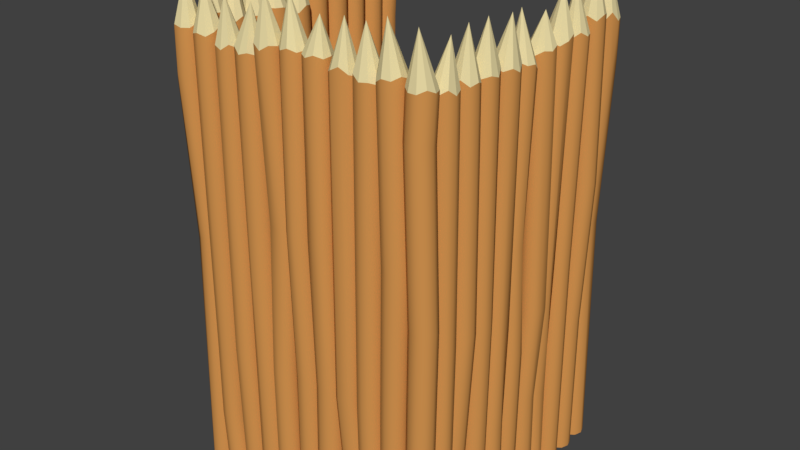 # Source: palisade_tower.blend  (saved by Blender 2.78.0; exported with 4.5.12 LTS)
import bpy
from mathutils import Matrix  # noqa: F401  (used for matrix-valued properties, if any)

bpy.ops.wm.read_factory_settings(use_empty=True)
scene = bpy.context.scene
scene.name = 'Scene'

# ---- collections
col_collection_1 = bpy.data.collections.new('Collection 1'); scene.collection.children.link(col_collection_1)

# ---- materials (node trees are filled in below, after node groups)
mat_woodlog = bpy.data.materials.new('WoodLog')
mat_woodlog.alpha_threshold = 0.0
mat_woodlog.use_transparent_shadow = False
mat_woodlog.diffuse_color = (0.6615, 0.3003, 0.08136, 1.0)
mat_woodlog.roughness = 0.5
mat_woodlog.specular_intensity = 0.0
mat_woodlog.line_color = (0.0, 0.0, 0.0, 1.0)
mat_cutwoodlog = bpy.data.materials.new('CutWoodLog')
mat_cutwoodlog.alpha_threshold = 0.0
mat_cutwoodlog.use_transparent_shadow = False
mat_cutwoodlog.diffuse_color = (0.8, 0.6888, 0.3689, 1.0)
mat_cutwoodlog.roughness = 0.5
mat_cutwoodlog.specular_intensity = 0.0
mat_cutwoodlog.line_color = (0.0, 0.0, 0.0, 1.0)

# ---- material node trees

# ---- world
world_world = bpy.data.worlds.new('World'); scene.world = world_world
world_world.color = (0.05088, 0.05088, 0.05088)
world_world.use_sun_shadow = False
world_world.sun_shadow_jitter_overblur = 0.0
world_world.cycles.sampling_method = 'MANUAL'

# ---- meshes
me_cube_001 = bpy.data.meshes.new('Cube.001')
me_cube_001.from_pydata([(-0.744, -0.8, 2.05), (-0.744, -0.8, 2.15), (-0.744, 0.8, 2.05), (-0.744, 0.8, 2.15), (0.744, -0.8, 2.05), (0.744, -0.8, 2.15), (0.744, 0.8, 2.05), (0.744, 0.8, 2.15), (0.195, -0.896, 3.434), (0.08326, -0.8492, -0.04316), (0.09182, -0.8538, 3.206), (0.1276, -0.8064, -0.04316), (0.1318, -0.8151, 3.188), (0.1886, -0.7978, -0.04316), (0.1869, -0.8074, 3.206), (0.243, -0.8268, -0.04316), (0.236, -0.8335, 3.206), (0.27, -0.8821, -0.04316), (0.2604, -0.8835, 3.206), (0.2593, -0.9428, -0.04316), (0.2507, -0.9383, 3.199), (0.215, -0.9856, -0.04316), (0.2107, -0.9769, 3.221), (0.154, -0.9942, -0.04316), (0.1557, -0.9846, 3.199), (0.09957, -0.9653, -0.04316), (0.1065, -0.9585, 3.206), (0.07256, -0.9099, -0.04316), (0.08216, -0.9085, 3.173), (0.5237, -0.8941, 3.46), (0.54, -0.8041, -0.04316), (0.54, -0.8041, 3.182), (0.5929, -0.8213, -0.04316), (0.5948, -0.8213, 3.152), (0.6256, -0.8663, -0.04316), (0.6274, -0.8663, 3.154), (0.6256, -0.922, -0.04316), (0.6286, -0.922, 3.134), (0.5929, -0.967, -0.04316), (0.5948, -0.967, 3.152), (0.54, -0.9841, -0.04316), (0.542, -0.9841, 3.148), (0.4871, -0.967, -0.04316), (0.4872, -0.967, 3.179), (0.4544, -0.922, -0.04316), (0.4566, -0.922, 3.142), (0.4544, -0.8663, -0.04316), (0.4556, -0.8663, 3.16), (0.4871, -0.8213, -0.04316), (0.4892, -0.8213, 3.144), (0.1095, -0.8851, 2.066), (0.1495, -0.8464, 2.049), (0.2046, -0.8387, 2.066), (0.2537, -0.8648, 2.066), (0.2781, -0.9148, 2.066), (0.2685, -0.9696, 2.059), (0.2285, -1.008, 2.079), (0.1734, -1.004, 2.059), (0.1243, -0.9898, 2.066), (0.09988, -0.9398, 2.035), (0.1383, -0.8097, 1.003), (0.1934, -0.802, 1.011), (0.2425, -0.8281, 1.011), (0.2669, -0.8781, 1.011), (0.2573, -0.9329, 1.008), (0.2173, -0.9715, 1.018), (0.1622, -0.9793, 1.008), (0.1131, -0.9531, 1.011), (0.08868, -0.9031, 0.9957), (0.09834, -0.8484, 1.011), (0.5209, -0.8041, 1.015), (0.5738, -0.8213, 0.9977), (0.6065, -0.8663, 0.9977), (0.6065, -0.922, 0.9878), (0.5738, -0.967, 0.9977), (0.5209, -0.9841, 0.9977), (0.468, -0.967, 1.015), (0.4353, -0.922, 0.9977), (0.4353, -0.8663, 1.007), (0.468, -0.8213, 0.9977), (0.9181, -0.3572, 3.437), (0.8864, -0.443, -0.04316), (0.8864, -0.443, 3.145), (0.8373, -0.4169, -0.04316), (0.8354, -0.4165, 3.113), (0.8129, -0.3669, -0.04316), (0.8111, -0.3666, 3.115), (0.8225, -0.3121, -0.04316), (0.8196, -0.3116, 3.095), (0.8626, -0.2735, -0.04316), (0.8607, -0.2731, 3.113), (0.9176, -0.2657, -0.04316), (0.9157, -0.2654, 3.109), (0.9668, -0.2918, -0.04316), (0.9666, -0.2918, 3.141), (0.9911, -0.3418, -0.04316), (0.989, -0.3414, 3.102), (0.9815, -0.3966, -0.04316), (0.9803, -0.3964, 3.121), (0.9415, -0.4352, -0.04316), (0.9394, -0.4349, 3.105), (0.9052, -0.4463, 1.544), (0.8561, -0.4202, 1.518), (0.8317, -0.3702, 1.518), (0.8414, -0.3154, 1.503), (0.8814, -0.2768, 1.518), (0.9365, -0.269, 1.518), (0.9856, -0.2952, 1.544), (1.01, -0.3451, 1.518), (1.0, -0.3999, 1.532), (0.9603, -0.4386, 1.518), (0.8759, 0.01932, 3.393), (0.9264, -0.06578, -0.04316), (0.9264, -0.06578, 3.103), (0.8707, -0.06675, -0.04316), (0.8707, -0.06675, 3.08), (0.8252, -0.03485, -0.04316), (0.8252, -0.03485, 3.08), (0.8071, 0.01775, -0.04316), (0.8071, 0.01775, 3.091), (0.8233, 0.07094, -0.04316), (0.8233, 0.07094, 3.048), (0.8678, 0.1044, -0.04316), (0.8678, 0.1044, 3.042), (0.9234, 0.1054, -0.04316), (0.9234, 0.1054, 3.099), (0.9689, 0.07348, -0.04316), (0.9689, 0.07348, 3.036), (0.987, 0.02089, -0.04316), (0.987, 0.02089, 3.08), (0.9708, -0.0323, -0.04316), (0.9708, -0.0323, 3.08), (0.9471, -0.08869, 1.148), (0.8914, -0.08966, 1.136), (0.8459, -0.05776, 1.136), (0.8278, -0.005163, 1.142), (0.844, 0.04803, 1.119), (0.8885, 0.0815, 1.115), (0.9441, 0.08247, 1.146), (0.9896, 0.05057, 1.112), (1.008, -0.002022, 1.136), (0.9915, -0.05521, 1.136), (0.9157, -0.07657, 1.916), (0.8601, -0.07754, 1.895), (0.8146, -0.04564, 1.895), (0.7965, 0.006957, 1.905), (0.8127, 0.06015, 1.867), (0.8571, 0.09362, 1.861), (0.9128, 0.07841, 1.913), (0.9583, 0.03706, 1.856), (0.9764, 0.0101, 1.895), (0.9602, -0.04309, 1.895), (-0.03371, -0.895, 3.522), (-0.07734, -0.8384, -0.04316), (-0.07734, -0.8384, 3.206), (-0.03069, -0.8081, -0.04316), (-0.03069, -0.8081, 3.188), (0.02485, -0.811, -0.04316), (0.02485, -0.811, 3.206), (0.06808, -0.846, -0.04316), (0.06808, -0.846, 3.206), (0.08248, -0.8997, -0.04316), (0.08248, -0.8997, 3.206), (0.06254, -0.9516, -0.04316), (0.06254, -0.9516, 3.199), (0.01589, -0.9819, -0.04316), (0.01589, -0.9819, 3.221), (-0.03965, -0.979, -0.04316), (-0.03965, -0.979, 3.199), (-0.08288, -0.944, -0.04316), (-0.08288, -0.944, 3.206), (-0.09728, -0.8903, -0.04316), (-0.09728, -0.8903, 3.173), (-0.06181, -0.8757, 2.066), (-0.01791, -0.8472, 2.05), (0.03437, -0.85, 2.066), (0.07506, -0.8829, 2.066), (0.08861, -0.9335, 2.066), (0.06985, -0.9708, 2.059), (0.02594, -1.011, 2.078), (-0.02634, -1.008, 2.059), (-0.06702, -0.9752, 2.066), (-0.08057, -0.9246, 2.036), (-0.02327, -0.804, 1.003), (0.03228, -0.8069, 1.011), (0.07551, -0.8419, 1.011), (0.0899, -0.8957, 1.011), (0.06997, -0.9476, 1.008), (0.02332, -0.9779, 1.018), (-0.03223, -0.975, 1.008), (-0.07545, -0.94, 1.011), (-0.08985, -0.8862, 0.9957), (-0.06992, -0.8343, 1.011), (0.3746, -0.8976, 3.46), (0.334, -0.8216, -0.04316), (0.3289, -0.8075, 3.182), (0.3803, -0.82, -0.04316), (0.3862, -0.8049, 3.152), (0.4187, -0.8459, -0.04316), (0.4323, -0.836, 3.154), (0.4345, -0.8894, -0.04316), (0.4524, -0.8879, 3.134), (0.4218, -0.9339, -0.04316), (0.436, -0.9417, 3.152), (0.3853, -0.9625, -0.04316), (0.3923, -0.9759, 3.197), (0.339, -0.9641, -0.04316), (0.3349, -0.9785, 3.167), (0.3006, -0.9382, -0.04316), (0.2908, -0.9467, 3.142), (0.2847, -0.8946, -0.04316), (0.2708, -0.8948, 3.16), (0.2975, -0.8501, -0.04316), (0.287, -0.841, 3.144), (0.3135, -0.8212, 1.014), (0.3643, -0.8194, 0.998), (0.4065, -0.8479, 0.998), (0.4239, -0.8957, 0.9889), (0.4099, -0.9446, 0.998), (0.3698, -0.956, 0.998), (0.319, -0.9777, 1.014), (0.2768, -0.9493, 0.998), (0.2594, -0.9014, 1.006), (0.2734, -0.8525, 0.998), (0.3918, -0.7716, 0.3749), (0.4379, -0.8027, 0.3749), (0.457, -0.8549, 0.3709), (0.4416, -0.9084, 0.3749), (0.3978, -0.9427, 0.3749), (0.3422, -0.9446, 0.3818), (0.2961, -0.9135, 0.3749), (0.2771, -0.8612, 0.3785), (0.2924, -0.8078, 0.3749), (0.3362, -0.7735, 0.3818), (0.9076, -0.5192, 3.437), (0.9282, -0.6094, -0.04316), (0.9282, -0.6094, 3.145), (0.8726, -0.6113, -0.04316), (0.8708, -0.6119, 3.113), (0.8265, -0.5802, -0.04316), (0.8248, -0.5808, 3.115), (0.8075, -0.5279, -0.04316), (0.8047, -0.5289, 3.095), (0.8228, -0.4745, -0.04316), (0.821, -0.4751, 3.113), (0.8667, -0.4402, -0.04316), (0.8648, -0.4409, 3.16), (0.9223, -0.4383, -0.04316), (0.9221, -0.4383, 3.129), (0.9684, -0.4694, -0.04316), (0.9663, -0.4701, 3.102), (0.9874, -0.5216, -0.04316), (0.9863, -0.522, 3.121), (0.9721, -0.5751, -0.04316), (0.9701, -0.5758, 3.105), (0.9462, -0.6028, 1.544), (0.8906, -0.6048, 1.518), (0.8445, -0.5736, 1.518), (0.8255, -0.5214, 1.503), (0.8408, -0.4679, 1.518), (0.8846, -0.4337, 1.518), (0.9402, -0.4317, 1.544), (0.9863, -0.4628, 1.518), (1.005, -0.5151, 1.532), (0.99, -0.5686, 1.518), (0.8653, -0.6452, 0.5839), (0.8191, -0.6141, 0.5839), (0.8001, -0.5619, 0.5779), (0.8155, -0.5084, 0.5839), (0.8593, -0.4742, 0.5839), (0.9149, -0.4722, 0.5943), (0.961, -0.5033, 0.5839), (0.98, -0.5556, 0.5893), (0.9647, -0.6091, 0.5839), (0.9208, -0.6433, 0.5943), (0.6932, -0.9229, 3.522), (0.6218, -0.9262, -0.04316), (0.6218, -0.9262, 3.206), (0.6237, -0.8706, -0.04316), (0.6237, -0.8706, 3.188), (0.658, -0.8268, -0.04316), (0.658, -0.8268, 3.206), (0.7114, -0.8114, -0.04316), (0.7114, -0.8114, 3.206), (0.7637, -0.8304, -0.04316), (0.7637, -0.8304, 3.206), (0.7948, -0.8766, -0.04316), (0.7948, -0.8766, 3.199), (0.7929, -0.9321, -0.04316), (0.7929, -0.9321, 3.221), (0.7586, -0.976, -0.04316), (0.7586, -0.976, 3.199), (0.7051, -0.9913, -0.04316), (0.7051, -0.9913, 3.206), (0.6529, -0.9723, -0.04316), (0.6529, -0.9723, 3.173), (0.6563, -0.9364, 2.066), (0.6582, -0.8685, 2.049), (0.6924, -0.837, 2.066), (0.7459, -0.8216, 2.066), (0.7982, -0.8407, 2.066), (0.8293, -0.8868, 2.059), (0.8273, -0.9424, 2.079), (0.7931, -0.9862, 2.059), (0.7396, -1.002, 2.066), (0.6247, -0.8622, 1.003), (0.6589, -0.8183, 1.011), (0.7124, -0.803, 1.011), (0.7646, -0.822, 1.011), (0.7957, -0.8682, 1.008), (0.7938, -0.9237, 1.018), (0.7596, -0.9676, 1.008), (0.7061, -0.9829, 1.011), (0.6538, -0.9639, 0.9957), (0.6227, -0.9178, 1.011), (0.9142, -0.679, 3.409), (0.9763, -0.7745, -0.04316), (0.9763, -0.7745, 3.145), (0.9307, -0.8064, -0.04316), (0.9295, -0.8079, 3.113), (0.8751, -0.8054, -0.04316), (0.874, -0.8069, 3.115), (0.8307, -0.772, -0.04316), (0.8288, -0.7744, 3.095), (0.8144, -0.7188, -0.04316), (0.8132, -0.7203, 3.113), (0.8325, -0.6662, -0.04316), (0.8313, -0.6678, 3.109), (0.8781, -0.6343, -0.04316), (0.878, -0.6344, 3.141), (0.9337, -0.6353, -0.04316), (0.9324, -0.637, 3.102), (0.9781, -0.6687, -0.04316), (0.9774, -0.6697, 3.121), (0.9944, -0.7219, -0.04316), (0.9931, -0.7236, 3.105), (0.9878, -0.7592, 1.544), (0.9422, -0.7911, 1.518), (0.8866, -0.7902, 1.518), (0.8422, -0.7567, 1.503), (0.8259, -0.7035, 1.518), (0.844, -0.6509, 1.518), (0.8896, -0.619, 1.544), (0.9452, -0.62, 1.518), (0.9896, -0.6649, 1.532), (1.006, -0.7229, 1.518), (0.9474, -0.1747, 3.422), (1.0, -0.2229, -0.04316), (1.0, -0.2229, 3.121), (0.9595, -0.2608, -0.04316), (0.9595, -0.2608, 3.104), (0.9043, -0.2676, -0.04316), (0.9043, -0.2676, 3.121), (0.8556, -0.2406, -0.04316), (0.8556, -0.2406, 3.121), (0.8321, -0.1902, -0.04316), (0.8321, -0.1902, 3.121), (0.8427, -0.1356, -0.04316), (0.8427, -0.1356, 3.114), (0.8834, -0.09766, -0.04316), (0.8834, -0.09766, 3.135), (0.9386, -0.09089, -0.04316), (0.9386, -0.09089, 3.114), (0.9873, -0.1179, -0.04316), (0.9873, -0.1179, 3.121), (1.011, -0.1683, -0.04316), (1.011, -0.1683, 3.089), (0.983, -0.1913, 1.363), (0.9423, -0.2292, 1.352), (0.8871, -0.236, 1.363), (0.8385, -0.209, 1.363), (0.8149, -0.1586, 1.363), (0.8256, -0.104, 1.358), (0.8662, -0.06606, 1.372), (0.9214, -0.05928, 1.358), (0.9701, -0.08625, 1.363), (0.9778, -0.1367, 1.342), (0.9529, -0.2661, 0.6543), (0.8977, -0.2729, 0.6599), (0.849, -0.2459, 0.6599), (0.8255, -0.1955, 0.6599), (0.8361, -0.1409, 0.6575), (0.8768, -0.1029, 0.6643), (0.932, -0.09616, 0.6575), (0.9807, -0.1231, 0.6599), (1.004, -0.1735, 0.6494), (0.9935, -0.2281, 0.6599), (0.6529, -0.6384, 1.934), (0.6226, -0.611, 1.887), (0.6255, -0.611, 1.831), (0.6497, -0.646, 1.788), (0.7032, -0.6997, 1.774), (0.7661, -0.7516, 1.794), (0.7963, -0.7819, 1.84), (0.7935, -0.779, 1.896), (0.7585, -0.744, 1.939), (0.7048, -0.6903, 1.953), (-0.09073, -0.7058, 0.4528), (0.4879, -0.6048, -0.04316), (0.4879, -0.6048, 2.067), (0.4576, -0.5581, -0.04316), (0.4576, -0.5581, 2.067), (0.4605, -0.5026, -0.04316), (0.4605, -0.5026, 2.067), (0.4848, -0.4593, -0.04316), (0.4955, -0.4593, 2.067), (0.5382, -0.445, -0.04316), (0.5493, -0.445, 2.067), (0.6012, -0.4649, -0.04316), (0.6012, -0.4649, 2.067), (0.6185, -0.5115, -0.04316), (0.6315, -0.5115, 2.067), (0.6286, -0.5671, -0.04316), (0.6286, -0.5671, 2.067), (0.5936, -0.6103, -0.04316), (0.5936, -0.6103, 2.067), (0.5398, -0.6247, -0.04316), (0.5398, -0.6247, 2.067), (0.6862, -0.9821, 2.074), (0.6943, 0.0967, 1.764), (-0.8838, -0.9104, 3.492), (-0.8151, -0.8946, -0.04316), (-0.8151, -0.8946, 3.188), (-0.8323, -0.9475, -0.04316), (-0.8323, -0.9475, 3.163), (-0.8773, -0.9802, -0.04316), (-0.8773, -0.9802, 3.163), (-0.9329, -0.9802, -0.04316), (-0.9329, -0.9802, 3.175), (-0.9779, -0.9475, -0.04316), (-0.9779, -0.9475, 3.13), (-0.9951, -0.8946, -0.04316), (-0.9951, -0.8946, 3.123), (-0.9779, -0.8417, -0.04316), (-0.9779, -0.8417, 3.184), (-0.9329, -0.809, -0.04316), (-0.9329, -0.809, 3.117), (-0.8773, -0.809, -0.04316), (-0.8773, -0.809, 3.163), (-0.8323, -0.8417, -0.04316), (-0.8323, -0.8417, 3.163), (-0.907, -0.1896, 3.337), (-0.8602, -0.07788, -0.04316), (-0.8647, -0.08644, 3.121), (-0.8174, -0.1222, -0.04316), (-0.8261, -0.1265, 3.104), (-0.8088, -0.1832, -0.04316), (-0.8183, -0.1815, 3.121), (-0.8377, -0.2376, -0.04316), (-0.8444, -0.2306, 3.121), (-0.8931, -0.2646, -0.04316), (-0.8944, -0.255, 3.121), (-0.9538, -0.2539, -0.04316), (-0.9492, -0.2454, 3.114), (-0.9966, -0.2096, -0.04316), (-0.9879, -0.2054, 3.135), (-1.005, -0.1486, -0.04316), (-0.9956, -0.1503, 3.114), (-0.9762, -0.09419, -0.04316), (-0.9695, -0.1012, 3.121), (-0.9208, -0.06718, -0.04316), (-0.9195, -0.07678, 3.089), (-0.9051, -0.5183, 3.437), (-0.8151, -0.5346, -0.04316), (-0.8151, -0.5346, 3.145), (-0.8323, -0.5875, -0.04316), (-0.8323, -0.5894, 3.113), (-0.8773, -0.6202, -0.04316), (-0.8773, -0.6221, 3.115), (-0.9329, -0.6202, -0.04316), (-0.9329, -0.6232, 3.095), (-0.9779, -0.5875, -0.04316), (-0.9779, -0.5894, 3.113), (-0.9951, -0.5346, -0.04316), (-0.9951, -0.5366, 3.109), (-0.9779, -0.4817, -0.04316), (-0.9779, -0.4818, 3.141), (-0.9329, -0.449, -0.04316), (-0.9329, -0.4512, 3.102), (-0.8773, -0.449, -0.04316), (-0.8773, -0.4502, 3.121), (-0.8323, -0.4817, -0.04316), (-0.8323, -0.4839, 3.105), (-0.896, -0.1042, 1.363), (-0.8574, -0.1442, 1.352), (-0.8496, -0.1993, 1.363), (-0.8757, -0.2484, 1.363), (-0.9257, -0.2727, 1.363), (-0.9805, -0.2631, 1.358), (-1.019, -0.2231, 1.372), (-1.015, -0.168, 1.358), (-1.001, -0.1189, 1.363), (-0.9508, -0.0945, 1.342), (-0.8207, -0.133, 0.6543), (-0.8129, -0.1881, 0.6599), (-0.8391, -0.2372, 0.6599), (-0.889, -0.2615, 0.6599), (-0.9438, -0.2519, 0.6575), (-0.9825, -0.2119, 0.6643), (-0.9902, -0.1568, 0.6575), (-0.9641, -0.1077, 0.6599), (-0.9141, -0.0833, 0.6494), (-0.8593, -0.09296, 0.6599), (-0.8066, -0.8797, 1.739), (-0.82, -0.9209, 1.724), (-0.855, -0.9464, 1.724), (-0.8984, -0.9532, 1.731), (-0.9505, -0.9264, 1.704), (-0.9468, -0.8797, 1.7), (-0.9334, -0.8385, 1.736), (-0.8984, -0.813, 1.696), (-0.855, -0.813, 1.724), (-0.82, -0.8385, 1.724), (-0.8084, -0.9082, 2.895), (-0.8255, -0.9611, 2.864), (-0.8705, -0.9938, 2.864), (-0.9262, -0.9938, 2.88), (-0.9712, -0.9611, 2.822), (-0.975, -0.9082, 2.813), (-0.9712, -0.8668, 2.891), (-0.9262, -0.8226, 2.806), (-0.8705, -0.8226, 2.864), (-0.8255, -0.8553, 2.864), (-0.8151, -0.5155, 1.544), (-0.8323, -0.5684, 1.518), (-0.8773, -0.6011, 1.518), (-0.9329, -0.6011, 1.503), (-0.9779, -0.5684, 1.518), (-0.9951, -0.5155, 1.518), (-0.9779, -0.4626, 1.544), (-0.9329, -0.4299, 1.518), (-0.8773, -0.4299, 1.532), (-0.8323, -0.4626, 1.518), (-0.5456, -0.9127, 3.417), (-0.6314, -0.881, -0.04316), (-0.6314, -0.881, 3.139), (-0.6053, -0.8319, -0.04316), (-0.6049, -0.83, 3.108), (-0.5553, -0.8075, -0.04316), (-0.5549, -0.8057, 3.111), (-0.5005, -0.8172, -0.04316), (-0.5, -0.8142, 3.091), (-0.4619, -0.8572, -0.04316), (-0.4615, -0.8553, 3.108), (-0.4541, -0.9123, -0.04316), (-0.4538, -0.9103, 3.105), (-0.4802, -0.9614, -0.04316), (-0.4802, -0.9613, 3.135), (-0.5302, -0.9858, -0.04316), (-0.5298, -0.9836, 3.098), (-0.585, -0.9761, -0.04316), (-0.5848, -0.975, 3.116), (-0.6236, -0.9361, -0.04316), (-0.6233, -0.934, 3.101), (-0.6347, -0.8998, 1.015), (-0.6086, -0.8507, 0.9977), (-0.5586, -0.8263, 0.9977), (-0.5038, -0.836, 0.9878), (-0.4652, -0.876, 0.9977), (-0.4574, -0.9311, 0.9977), (-0.4835, -0.9802, 1.015), (-0.5335, -1.005, 0.9977), (-0.5883, -0.9949, 1.007), (-0.627, -0.9549, 0.9977), (-0.9086, -0.3692, 3.437), (-0.8326, -0.3286, -0.04316), (-0.8184, -0.3235, 3.145), (-0.8309, -0.3749, -0.04316), (-0.8158, -0.3809, 3.113), (-0.8568, -0.4133, -0.04316), (-0.8469, -0.4269, 3.115), (-0.9004, -0.4292, -0.04316), (-0.8988, -0.447, 3.095), (-0.9449, -0.4164, -0.04316), (-0.9527, -0.4307, 3.113), (-0.9734, -0.3799, -0.04316), (-0.9869, -0.3869, 3.16), (-0.975, -0.3336, -0.04316), (-0.9895, -0.3296, 3.129), (-0.9491, -0.2952, -0.04316), (-0.9576, -0.2854, 3.102), (-0.9056, -0.2793, -0.04316), (-0.9057, -0.2654, 3.121), (-0.8611, -0.2921, -0.04316), (-0.8519, -0.2816, 3.105), (-0.8322, -0.3081, 1.542), (-0.8304, -0.359, 1.519), (-0.8588, -0.4012, 1.519), (-0.9067, -0.4186, 1.505), (-0.9556, -0.4045, 1.519), (-0.9669, -0.3644, 1.519), (-0.9887, -0.3136, 1.542), (-0.9602, -0.2714, 1.519), (-0.9124, -0.254, 1.531), (-0.8635, -0.268, 1.519), (-0.7825, -0.3864, 0.5839), (-0.8136, -0.4326, 0.5839), (-0.8659, -0.4516, 0.5779), (-0.9194, -0.4362, 0.5839), (-0.9536, -0.3924, 0.5839), (-0.9555, -0.3368, 0.5943), (-0.9244, -0.2907, 0.5839), (-0.8722, -0.2717, 0.5893), (-0.8187, -0.287, 0.5839), (-0.7845, -0.3309, 0.5943), (-0.7302, -0.9022, 3.46), (-0.8203, -0.9229, -0.04316), (-0.8203, -0.9228, 3.182), (-0.8222, -0.8673, -0.04316), (-0.8229, -0.8655, 3.152), (-0.7911, -0.8212, -0.04316), (-0.7918, -0.8194, 3.154), (-0.7389, -0.8021, -0.04316), (-0.7399, -0.7993, 3.134), (-0.6854, -0.8175, -0.04316), (-0.6861, -0.8157, 3.152), (-0.6512, -0.8613, -0.04316), (-0.6519, -0.8594, 3.197), (-0.6492, -0.9169, -0.04316), (-0.6493, -0.9168, 3.167), (-0.6803, -0.963, -0.04316), (-0.6811, -0.9609, 3.142), (-0.7326, -0.982, -0.04316), (-0.733, -0.9809, 3.16), (-0.7861, -0.9667, -0.04316), (-0.7868, -0.9647, 3.144), (-0.8138, -0.9408, 1.015), (-0.8157, -0.8852, 0.9977), (-0.7846, -0.8391, 0.9977), (-0.7323, -0.8201, 0.9878), (-0.6789, -0.8354, 0.9977), (-0.6446, -0.8793, 0.9977), (-0.6427, -0.9349, 1.015), (-0.6738, -0.981, 0.9977), (-0.7261, -1.0, 1.007), (-0.7795, -0.9847, 0.9977), (-0.8562, -0.8599, 0.3749), (-0.8251, -0.8138, 0.3749), (-0.7728, -0.7947, 0.3709), (-0.7194, -0.8101, 0.3749), (-0.6851, -0.8539, 0.3749), (-0.6832, -0.9095, 0.3818), (-0.7143, -0.9556, 0.3749), (-0.7665, -0.9746, 0.3785), (-0.82, -0.9593, 0.3749), (-0.8543, -0.9155, 0.3818), (-0.9339, -0.6878, 3.522), (-0.9371, -0.6164, -0.04316), (-0.9371, -0.6164, 3.206), (-0.8815, -0.6183, -0.04316), (-0.8815, -0.6183, 3.188), (-0.8377, -0.6526, -0.04316), (-0.8377, -0.6526, 3.206), (-0.8224, -0.706, -0.04316), (-0.8224, -0.706, 3.206), (-0.8414, -0.7583, -0.04316), (-0.8414, -0.7583, 3.206), (-0.8875, -0.7894, -0.04316), (-0.8875, -0.7894, 3.199), (-0.9431, -0.7875, -0.04316), (-0.9431, -0.7875, 3.221), (-0.9869, -0.7532, -0.04316), (-0.9869, -0.7532, 3.199), (-1.002, -0.6998, -0.04316), (-1.002, -0.6998, 3.206), (-0.9832, -0.6475, -0.04316), (-0.9832, -0.6475, 3.173), (-0.9473, -0.6509, 2.066), (-0.8795, -0.6528, 2.049), (-0.8479, -0.6871, 2.066), (-0.8326, -0.7405, 2.066), (-0.8516, -0.7928, 2.066), (-0.8977, -0.8239, 2.059), (-0.9533, -0.822, 2.079), (-0.9971, -0.7877, 2.059), (-1.012, -0.7342, 2.066), (-0.8731, -0.6193, 1.003), (-0.8293, -0.6535, 1.011), (-0.814, -0.707, 1.011), (-0.833, -0.7593, 1.011), (-0.8791, -0.7904, 1.008), (-0.9347, -0.7884, 1.018), (-0.9785, -0.7542, 1.008), (-0.9939, -0.7007, 1.011), (-0.9748, -0.6484, 0.9957), (-0.9287, -0.6173, 1.011), (-0.3284, -0.9088, 3.409), (-0.4239, -0.9709, -0.04316), (-0.4239, -0.9709, 3.145), (-0.4558, -0.9253, -0.04316), (-0.4573, -0.9242, 3.113), (-0.4548, -0.8697, -0.04316), (-0.4563, -0.8686, 3.115), (-0.4213, -0.8253, -0.04316), (-0.4237, -0.8235, 3.095), (-0.3682, -0.809, -0.04316), (-0.3697, -0.8079, 3.113), (-0.3156, -0.8271, -0.04316), (-0.3172, -0.8259, 3.109), (-0.2837, -0.8727, -0.04316), (-0.2838, -0.8726, 3.141), (-0.2846, -0.9283, -0.04316), (-0.2864, -0.927, 3.102), (-0.3181, -0.9727, -0.04316), (-0.319, -0.972, 3.121), (-0.3713, -0.989, -0.04316), (-0.373, -0.9877, 3.105), (-0.4086, -0.9824, 1.544), (-0.4405, -0.9368, 1.518), (-0.4395, -0.8812, 1.518), (-0.4061, -0.8368, 1.503), (-0.3529, -0.8205, 1.518), (-0.3003, -0.8386, 1.518), (-0.2684, -0.8842, 1.544), (-0.2694, -0.9398, 1.518), (-0.3143, -0.9842, 1.532), (-0.3723, -1.0, 1.518), (-0.1856, -0.942, 3.522), (-0.2338, -0.9948, -0.04316), (-0.2338, -0.9948, 3.206), (-0.2718, -0.9541, -0.04316), (-0.2718, -0.9541, 3.188), (-0.2785, -0.8989, -0.04316), (-0.2785, -0.8989, 3.206), (-0.2516, -0.8502, -0.04316), (-0.2516, -0.8502, 3.206), (-0.2012, -0.8267, -0.04316), (-0.2012, -0.8267, 3.206), (-0.1466, -0.8373, -0.04316), (-0.1466, -0.8373, 3.199), (-0.1086, -0.878, -0.04316), (-0.1086, -0.878, 3.221), (-0.1018, -0.9332, -0.04316), (-0.1018, -0.9332, 3.199), (-0.1288, -0.9819, -0.04316), (-0.1288, -0.9819, 3.206), (-0.1792, -1.005, -0.04316), (-0.1792, -1.005, 3.173), (-0.2022, -0.9776, 2.066), (-0.2401, -0.9369, 2.049), (-0.2469, -0.8817, 2.066), (-0.22, -0.8331, 2.066), (-0.1695, -0.8096, 2.066), (-0.1149, -0.8202, 2.059), (-0.07701, -0.8609, 2.079), (-0.07023, -0.9161, 2.059), (-0.0972, -0.9647, 2.066), (-0.1476, -0.9724, 2.035), (-0.277, -0.9475, 1.003), (-0.2838, -0.8923, 1.011), (-0.2568, -0.8436, 1.011), (-0.2064, -0.8201, 1.011), (-0.1518, -0.8307, 1.008), (-0.1139, -0.8714, 1.018), (-0.1071, -0.9266, 1.008), (-0.1341, -0.9753, 1.011), (-0.1845, -0.9988, 0.9957), (-0.2391, -0.9882, 1.011), (-0.6493, -0.6475, 1.934), (-0.619, -0.6172, 1.887), (-0.6205, -0.6186, 1.831), (-0.6569, -0.6443, 1.788), (-0.7107, -0.6978, 1.774), (-0.7626, -0.7608, 1.794), (-0.79, -0.7881, 1.896), (-0.755, -0.7531, 1.939), (-0.7012, -0.6994, 1.953), (-0.706, 0.1083, 1.764), (-0.6157, -0.4825, -0.04316), (-0.6157, -0.4825, 2.067), (-0.5691, -0.4522, -0.04316), (-0.5691, -0.4522, 2.067), (-0.5135, -0.4551, -0.04316), (-0.5135, -0.4551, 2.067), (-0.4703, -0.4794, -0.04316), (-0.4703, -0.4901, 2.067), (-0.4559, -0.5328, -0.04316), (-0.4559, -0.5439, 2.067), (-0.4758, -0.5958, -0.04316), (-0.4758, -0.5958, 2.067), (-0.5225, -0.6131, -0.04316), (-0.5225, -0.6261, 2.067), (-0.578, -0.6232, -0.04316), (-0.578, -0.6232, 2.067), (-0.6213, -0.5882, -0.04316), (-0.6213, -0.5882, 2.067), (-0.6357, -0.5345, -0.04316), (-0.6357, -0.5345, 2.067), (-0.9931, -0.6808, 2.074), (-0.7929, -0.7909, 1.84), (0.09863, -0.7149, 0.4528), (-0.9212, 0.9135, 3.492), (-0.9055, 0.8448, -0.04316), (-0.9055, 0.8448, 3.188), (-0.9584, 0.862, -0.04316), (-0.9584, 0.862, 3.163), (-0.9911, 0.907, -0.04316), (-0.9911, 0.907, 3.163), (-0.9911, 0.9626, -0.04316), (-0.9911, 0.9626, 3.175), (-0.9584, 1.008, -0.04316), (-0.9584, 1.008, 3.13), (-0.9055, 1.025, -0.04316), (-0.9055, 1.025, 3.123), (-0.8526, 1.008, -0.04316), (-0.8526, 1.008, 3.184), (-0.8199, 0.9626, -0.04316), (-0.8199, 0.9626, 3.117), (-0.8199, 0.907, -0.04316), (-0.8199, 0.907, 3.163), (-0.8526, 0.862, -0.04316), (-0.8526, 0.862, 3.163), (-0.8906, 0.8363, 1.739), (-0.9318, 0.8497, 1.724), (-0.9572, 0.8847, 1.724), (-0.964, 0.928, 1.731), (-0.9372, 0.9802, 1.704), (-0.8906, 0.9765, 1.7), (-0.8494, 0.9631, 1.736), (-0.8239, 0.928, 1.696), (-0.8239, 0.8847, 1.724), (-0.8494, 0.8497, 1.724), (-0.919, 0.838, 2.895), (-0.9719, 0.8552, 2.864), (-1.005, 0.9002, 2.864), (-1.005, 0.9558, 2.88), (-0.9719, 1.001, 2.822), (-0.919, 1.005, 2.813), (-0.8776, 1.001, 2.891), (-0.8334, 0.9558, 2.806), (-0.8334, 0.9002, 2.864), (-0.8661, 0.8552, 2.864), (-0.9236, 0.3978, 3.437), (-0.8919, 0.4836, -0.04316), (-0.8919, 0.4836, 3.145), (-0.8428, 0.4575, -0.04316), (-0.8409, 0.4572, 3.113), (-0.8184, 0.4075, -0.04316), (-0.8166, 0.4072, 3.115), (-0.828, 0.3527, -0.04316), (-0.8251, 0.3522, 3.095), (-0.868, 0.3141, -0.04316), (-0.8662, 0.3138, 3.113), (-0.9231, 0.3064, -0.04316), (-0.9211, 0.306, 3.109), (-0.9722, 0.3325, -0.04316), (-0.9721, 0.3325, 3.141), (-0.9966, 0.3825, -0.04316), (-0.9945, 0.3821, 3.102), (-0.987, 0.4372, -0.04316), (-0.9858, 0.437, 3.121), (-0.947, 0.4759, -0.04316), (-0.9449, 0.4755, 3.105), (-0.9107, 0.4869, 1.544), (-0.8616, 0.4608, 1.518), (-0.8372, 0.4108, 1.518), (-0.8469, 0.3561, 1.503), (-0.8869, 0.3174, 1.518), (-0.942, 0.3097, 1.518), (-0.9911, 0.3358, 1.544), (-1.015, 0.3858, 1.518), (-1.006, 0.4406, 1.532), (-0.9658, 0.4792, 1.518), (-0.8814, 0.02132, 3.393), (-0.9318, 0.1064, -0.04316), (-0.9318, 0.1064, 3.103), (-0.8762, 0.1074, -0.04316), (-0.8762, 0.1074, 3.08), (-0.8307, 0.07548, -0.04316), (-0.8307, 0.07548, 3.08), (-0.8126, 0.02289, -0.04316), (-0.8126, 0.02289, 3.091), (-0.8288, -0.0303, -0.04316), (-0.8288, -0.0303, 3.048), (-0.8732, -0.06378, -0.04316), (-0.8732, -0.06378, 3.042), (-0.9289, -0.06475, -0.04316), (-0.9289, -0.06475, 3.099), (-0.9744, -0.03284, -0.04316), (-0.9744, -0.03284, 3.036), (-0.9925, 0.01975, -0.04316), (-0.9925, 0.01975, 3.08), (-0.9763, 0.07294, -0.04316), (-0.9763, 0.07294, 3.08), (-0.9525, 0.1293, 1.148), (-0.8969, 0.1303, 1.136), (-0.8514, 0.09839, 1.136), (-0.8333, 0.0458, 1.142), (-0.8495, -0.007391, 1.119), (-0.8939, -0.04087, 1.115), (-0.9496, -0.04184, 1.146), (-0.9951, -0.009933, 1.112), (-1.013, 0.04266, 1.136), (-0.997, 0.09585, 1.136), (-0.9212, 0.1172, 1.916), (-0.8656, 0.1182, 1.895), (-0.8201, 0.08627, 1.895), (-0.8019, 0.03368, 1.905), (-0.8182, -0.01951, 1.867), (-0.8626, -0.05299, 1.861), (-0.9182, -0.03777, 1.913), (-0.9638, 0.003576, 1.856), (-0.9819, 0.03054, 1.895), (-0.9657, 0.08373, 1.895), (-0.913, 0.5598, 3.437), (-0.9337, 0.65, -0.04316), (-0.9337, 0.65, 3.145), (-0.8781, 0.6519, -0.04316), (-0.8763, 0.6526, 3.113), (-0.832, 0.6208, -0.04316), (-0.8303, 0.6215, 3.115), (-0.813, 0.5686, -0.04316), (-0.8102, 0.5696, 3.095), (-0.8283, 0.5151, -0.04316), (-0.8265, 0.5157, 3.113), (-0.8722, 0.4808, -0.04316), (-0.8703, 0.4815, 3.16), (-0.9277, 0.4789, -0.04316), (-0.9276, 0.4789, 3.129), (-0.9739, 0.51, -0.04316), (-0.9718, 0.5108, 3.102), (-0.9929, 0.5623, -0.04316), (-0.9918, 0.5627, 3.121), (-0.9776, 0.6157, -0.04316), (-0.9755, 0.6165, 3.105), (-0.9517, 0.6435, 1.544), (-0.8961, 0.6454, 1.518), (-0.85, 0.6143, 1.518), (-0.831, 0.562, 1.503), (-0.8463, 0.5086, 1.518), (-0.8901, 0.4743, 1.518), (-0.9457, 0.4724, 1.544), (-0.9918, 0.5035, 1.518), (-1.011, 0.5557, 1.532), (-0.9955, 0.6092, 1.518), (-0.8707, 0.6859, 0.5839), (-0.8246, 0.6548, 0.5839), (-0.8056, 0.6025, 0.5779), (-0.8209, 0.549, 0.5839), (-0.8648, 0.5148, 0.5839), (-0.9204, 0.5129, 0.5943), (-0.9665, 0.544, 0.5839), (-0.9855, 0.5962, 0.5893), (-0.9702, 0.6497, 0.5839), (-0.9263, 0.6839, 0.5943), (-0.9197, 0.7197, 3.409), (-0.9817, 0.8152, -0.04316), (-0.9817, 0.8152, 3.145), (-0.9362, 0.8471, -0.04316), (-0.935, 0.8486, 3.113), (-0.8806, 0.8461, -0.04316), (-0.8795, 0.8476, 3.115), (-0.8361, 0.8126, -0.04316), (-0.8343, 0.815, 3.095), (-0.8199, 0.7594, -0.04316), (-0.8187, 0.7609, 3.113), (-0.838, 0.7068, -0.04316), (-0.8368, 0.7084, 3.109), (-0.8836, 0.6749, -0.04316), (-0.8835, 0.675, 3.141), (-0.9392, 0.6759, -0.04316), (-0.9378, 0.6777, 3.102), (-0.9836, 0.7094, -0.04316), (-0.9829, 0.7103, 3.121), (-0.9999, 0.7626, -0.04316), (-0.9986, 0.7643, 3.105), (-0.9933, 0.7999, 1.544), (-0.9477, 0.8318, 1.518), (-0.8921, 0.8308, 1.518), (-0.8477, 0.7973, 1.503), (-0.8314, 0.7441, 1.518), (-0.8495, 0.6915, 1.518), (-0.8951, 0.6596, 1.544), (-0.9507, 0.6606, 1.518), (-0.9951, 0.7055, 1.532), (-1.011, 0.7636, 1.518), (-0.9528, 0.2153, 3.422), (-1.006, 0.2635, -0.04316), (-1.006, 0.2635, 3.121), (-0.965, 0.3014, -0.04316), (-0.965, 0.3014, 3.104), (-0.9098, 0.3082, -0.04316), (-0.9098, 0.3082, 3.121), (-0.8611, 0.2812, -0.04316), (-0.8611, 0.2812, 3.121), (-0.8376, 0.2308, -0.04316), (-0.8376, 0.2308, 3.121), (-0.8482, 0.1762, -0.04316), (-0.8482, 0.1762, 3.114), (-0.8889, 0.1383, -0.04316), (-0.8889, 0.1383, 3.135), (-0.9441, 0.1315, -0.04316), (-0.9441, 0.1315, 3.114), (-0.9928, 0.1585, -0.04316), (-0.9928, 0.1585, 3.121), (-1.016, 0.2089, -0.04316), (-1.016, 0.2089, 3.089), (-0.9885, 0.2319, 1.363), (-0.9478, 0.2698, 1.352), (-0.8926, 0.2766, 1.363), (-0.8439, 0.2496, 1.363), (-0.8204, 0.1992, 1.363), (-0.831, 0.1446, 1.358), (-0.8717, 0.1067, 1.372), (-0.9269, 0.09992, 1.358), (-0.9756, 0.1269, 1.363), (-0.9833, 0.1773, 1.342), (-0.9584, 0.3067, 0.6543), (-0.9031, 0.3135, 0.6599), (-0.8545, 0.2865, 0.6599), (-0.831, 0.2361, 0.6599), (-0.8416, 0.1815, 0.6575), (-0.8823, 0.1436, 0.6643), (-0.9375, 0.1368, 0.6575), (-0.9861, 0.1638, 0.6599), (-1.01, 0.2142, 0.6494), (-0.999, 0.2688, 0.6599), (-0.6876, 0.7356, 1.864), (-0.6617, 0.679, 1.934), (-0.6334, 0.6487, 1.887), (-0.6506, 0.6516, 1.831), (-0.6506, 0.6866, 1.788), (-0.6927, 0.7403, 1.774), (-0.7025, 0.7923, 1.794), (-0.7646, 0.8226, 1.84), (-0.7437, 0.8197, 1.896), (-0.751, 0.7847, 1.939), (-0.6715, 0.7309, 1.953), (-0.3458, 0.6883, 1.922), (-0.3347, 0.658, 1.875), (-0.3458, 0.6609, 1.82), (-0.3458, 0.6959, 1.777), (-0.3458, 0.7497, 1.762), (-0.3411, 0.8016, 1.782), (-0.3546, 0.8319, 1.829), (-0.3411, 0.829, 1.884), (-0.3458, 0.794, 1.928), (-0.3249, 0.7402, 1.942), (-0.114, 0.6447, 1.879), (-0.1196, 0.6476, 1.824), (-0.1196, 0.6826, 1.781), (-0.1196, 0.7363, 1.766), (-0.1172, 0.7882, 1.786), (-0.124, 0.8185, 1.833), (-0.1172, 0.8156, 1.888), (-0.1196, 0.7806, 1.932), (-0.1091, 0.7269, 1.946), (-0.1196, 0.6749, 1.926), (-0.4934, 0.6454, -0.04316), (-0.4934, 0.6454, 2.067), (-0.4631, 0.5988, -0.04316), (-0.4631, 0.5988, 2.067), (-0.466, 0.5432, -0.04316), (-0.466, 0.5432, 2.067), (-0.4903, 0.5, -0.04316), (-0.501, 0.5, 2.067), (-0.5437, 0.4856, -0.04316), (-0.5547, 0.4856, 2.067), (-0.6067, 0.5055, -0.04316), (-0.6067, 0.5055, 2.067), (-0.624, 0.5522, -0.04316), (-0.637, 0.5522, 2.067), (-0.6341, 0.6077, -0.04316), (-0.6341, 0.6077, 2.067), (-0.599, 0.6509, -0.04316), (-0.599, 0.6509, 2.067), (-0.5453, 0.6653, -0.04316), (-0.5453, 0.6653, 2.067), (-0.6998, -0.05607, 1.764), (-0.6583, 0.6502, 1.934), (-0.628, 0.6667, 1.887), (-0.631, 0.6498, 1.831), (-0.6552, 0.6494, 1.788), (-0.7087, 0.6507, 1.774), (-0.7716, 0.704, 1.794), (-0.8018, 0.6881, 1.84), (-0.799, 0.7049, 1.896), (-0.764, 0.6963, 1.939), (-0.7103, 0.682, 1.953), (-0.715, 0.6684, 1.864), (0.8783, 0.951, 3.492), (0.8096, 0.9353, -0.04316), (0.8096, 0.9353, 3.188), (0.8268, 0.9882, -0.04316), (0.8268, 0.9882, 3.163), (0.8718, 1.021, -0.04316), (0.8718, 1.021, 3.163), (0.9274, 1.021, -0.04316), (0.9274, 1.021, 3.175), (0.9724, 0.9882, -0.04316), (0.9724, 0.9882, 3.13), (0.9896, 0.9353, -0.04316), (0.9896, 0.9353, 3.123), (0.9724, 0.8824, -0.04316), (0.9724, 0.8824, 3.184), (0.9274, 0.8497, -0.04316), (0.9274, 0.8497, 3.117), (0.8718, 0.8497, -0.04316), (0.8718, 0.8497, 3.163), (0.8268, 0.8824, -0.04316), (0.8268, 0.8824, 3.163), (0.9015, 0.2302, 3.337), (0.8547, 0.1185, -0.04316), (0.8592, 0.1271, 3.121), (0.8119, 0.1628, -0.04316), (0.8206, 0.1671, 3.104), (0.8033, 0.2239, -0.04316), (0.8128, 0.2222, 3.121), (0.8322, 0.2783, -0.04316), (0.839, 0.2713, 3.121), (0.8876, 0.3053, -0.04316), (0.8889, 0.2957, 3.121), (0.9483, 0.2946, -0.04316), (0.9437, 0.286, 3.114), (0.9911, 0.2502, -0.04316), (0.9824, 0.246, 3.135), (0.9997, 0.1892, -0.04316), (0.9901, 0.1909, 3.114), (0.9707, 0.1348, -0.04316), (0.964, 0.1418, 3.121), (0.9153, 0.1078, -0.04316), (0.914, 0.1174, 3.089), (0.8996, 0.559, 3.437), (0.8096, 0.5753, -0.04316), (0.8096, 0.5753, 3.145), (0.8268, 0.6282, -0.04316), (0.8268, 0.6301, 3.113), (0.8718, 0.6609, -0.04316), (0.8718, 0.6627, 3.115), (0.9274, 0.6609, -0.04316), (0.9274, 0.6639, 3.095), (0.9724, 0.6282, -0.04316), (0.9724, 0.6301, 3.113), (0.9896, 0.5753, -0.04316), (0.9896, 0.5773, 3.109), (0.9724, 0.5224, -0.04316), (0.9724, 0.5225, 3.141), (0.9274, 0.4897, -0.04316), (0.9274, 0.4919, 3.102), (0.8718, 0.4897, -0.04316), (0.8718, 0.4908, 3.121), (0.8268, 0.5224, -0.04316), (0.8268, 0.5245, 3.105), (0.8905, 0.1448, 1.363), (0.8519, 0.1848, 1.352), (0.8441, 0.2399, 1.363), (0.8703, 0.289, 1.363), (0.9202, 0.3134, 1.363), (0.975, 0.3037, 1.358), (1.014, 0.2637, 1.372), (1.009, 0.2086, 1.358), (0.9953, 0.1595, 1.363), (0.9453, 0.1351, 1.342), (0.8152, 0.1736, 0.6543), (0.8074, 0.2287, 0.6599), (0.8336, 0.2778, 0.6599), (0.8836, 0.3022, 0.6599), (0.9383, 0.2925, 0.6575), (0.977, 0.2525, 0.6643), (0.9847, 0.1974, 0.6575), (0.9586, 0.1483, 0.6599), (0.9086, 0.1239, 0.6494), (0.8538, 0.1336, 0.6599), (0.8011, 0.9203, 1.739), (0.8145, 0.9615, 1.724), (0.8495, 0.987, 1.724), (0.8929, 0.9938, 1.731), (0.945, 0.967, 1.704), (0.9413, 0.9203, 1.7), (0.9279, 0.8791, 1.736), (0.8929, 0.8537, 1.696), (0.8495, 0.8537, 1.724), (0.8145, 0.8791, 1.724), (0.8029, 0.9488, 2.895), (0.8201, 1.002, 2.864), (0.8651, 1.034, 2.864), (0.9207, 1.034, 2.88), (0.9657, 1.002, 2.822), (0.9695, 0.9488, 2.813), (0.9657, 0.9074, 2.891), (0.9207, 0.8632, 2.806), (0.8651, 0.8632, 2.864), (0.8201, 0.8959, 2.864), (0.8096, 0.5561, 1.544), (0.8268, 0.609, 1.518), (0.8718, 0.6417, 1.518), (0.9274, 0.6417, 1.503), (0.9724, 0.609, 1.518), (0.9896, 0.5561, 1.518), (0.9724, 0.5032, 1.544), (0.9274, 0.4705, 1.518), (0.8718, 0.4705, 1.532), (0.8268, 0.5032, 1.518), (0.9031, 0.4099, 3.437), (0.8271, 0.3693, -0.04316), (0.8129, 0.3641, 3.145), (0.8255, 0.4155, -0.04316), (0.8103, 0.4215, 3.113), (0.8514, 0.4539, -0.04316), (0.8415, 0.4675, 3.115), (0.8949, 0.4698, -0.04316), (0.8933, 0.4877, 3.095), (0.9394, 0.457, -0.04316), (0.9472, 0.4713, 3.113), (0.9679, 0.4205, -0.04316), (0.9814, 0.4276, 3.16), (0.9695, 0.3742, -0.04316), (0.984, 0.3702, 3.129), (0.9436, 0.3358, -0.04316), (0.9522, 0.326, 3.102), (0.9001, 0.32, -0.04316), (0.9002, 0.306, 3.121), (0.8556, 0.3328, -0.04316), (0.8464, 0.3223, 3.105), (0.8267, 0.3488, 1.542), (0.8249, 0.3996, 1.519), (0.8534, 0.4418, 1.519), (0.9012, 0.4592, 1.505), (0.9501, 0.4452, 1.519), (0.9614, 0.4051, 1.519), (0.9832, 0.3542, 1.542), (0.9547, 0.312, 1.519), (0.9069, 0.2946, 1.531), (0.858, 0.3087, 1.519), (0.777, 0.4271, 0.5839), (0.8081, 0.4732, 0.5839), (0.8604, 0.4922, 0.5779), (0.9139, 0.4769, 0.5839), (0.9481, 0.4331, 0.5839), (0.9501, 0.3775, 0.5943), (0.919, 0.3314, 0.5839), (0.8667, 0.3123, 0.5893), (0.8132, 0.3277, 0.5839), (0.779, 0.3715, 0.5943), (0.9284, 0.7284, 3.522), (0.9316, 0.657, -0.04316), (0.9316, 0.657, 3.206), (0.876, 0.659, -0.04316), (0.876, 0.659, 3.188), (0.8322, 0.6932, -0.04316), (0.8322, 0.6932, 3.206), (0.8169, 0.7467, -0.04316), (0.8169, 0.7467, 3.206), (0.8359, 0.7989, -0.04316), (0.8359, 0.7989, 3.206), (0.882, 0.8301, -0.04316), (0.882, 0.8301, 3.199), (0.9376, 0.8281, -0.04316), (0.9376, 0.8281, 3.221), (0.9814, 0.7939, -0.04316), (0.9814, 0.7939, 3.199), (0.9968, 0.7404, -0.04316), (0.9968, 0.7404, 3.206), (0.9777, 0.6881, -0.04316), (0.9777, 0.6881, 3.173), (0.9418, 0.6915, 2.066), (0.874, 0.6935, 2.049), (0.8424, 0.7277, 2.066), (0.8271, 0.7812, 2.066), (0.8461, 0.8334, 2.066), (0.8922, 0.8645, 2.059), (0.9478, 0.8626, 2.079), (0.9916, 0.8284, 2.059), (1.007, 0.7749, 2.066), (0.8676, 0.6599, 1.003), (0.8238, 0.6942, 1.011), (0.8085, 0.7476, 1.011), (0.8275, 0.7999, 1.011), (0.8736, 0.831, 1.008), (0.9292, 0.8291, 1.018), (0.973, 0.7948, 1.008), (0.9884, 0.7413, 1.011), (0.9693, 0.6891, 0.9957), (0.9232, 0.658, 1.011), (0.7005, 0.7174, 1.864), (0.6438, 0.6915, 1.934), (0.6135, 0.6632, 1.887), (0.6164, 0.6803, 1.831), (0.6514, 0.6803, 1.788), (0.7052, 0.7225, 1.774), (0.7571, 0.7323, 1.794), (0.7874, 0.7944, 1.84), (0.7845, 0.7735, 1.896), (0.7495, 0.7807, 1.939), (0.6958, 0.7013, 1.953), (0.7005, -0.06771, 1.764), (0.6102, 0.5232, -0.04316), (0.6102, 0.5232, 2.067), (0.5636, 0.4929, -0.04316), (0.5636, 0.4929, 2.067), (0.508, 0.4958, -0.04316), (0.508, 0.4958, 2.067), (0.4648, 0.52, -0.04316), (0.4648, 0.5308, 2.067), (0.4504, 0.5735, -0.04316), (0.4504, 0.5845, 2.067), (0.4703, 0.6364, -0.04316), (0.4703, 0.6364, 2.067), (0.517, 0.6538, -0.04316), (0.517, 0.6667, 2.067), (0.5725, 0.6638, -0.04316), (0.5725, 0.6638, 2.067), (0.6158, 0.6288, -0.04316), (0.6158, 0.6288, 2.067), (0.6302, 0.5751, -0.04316), (0.6302, 0.5751, 2.067), (0.9876, 0.7214, 2.074), (0.615, 0.6881, 1.934), (0.6315, 0.6578, 1.887), (0.6147, 0.6607, 1.831), (0.6143, 0.685, 1.788), (0.6155, 0.7384, 1.774), (0.6688, 0.8014, 1.794), (0.6529, 0.8315, 1.84), (0.6698, 0.8288, 1.896), (0.6611, 0.7938, 1.939), (0.6469, 0.74, 1.953), (0.3091, 0.6538, 1.879), (0.3036, 0.6567, 1.824), (0.3036, 0.6917, 1.781), (0.3036, 0.7454, 1.766), (0.3059, 0.7973, 1.786), (0.2992, 0.8276, 1.833), (0.3059, 0.8247, 1.888), (0.3036, 0.7897, 1.932), (0.314, 0.736, 1.946), (0.3036, 0.6841, 1.926), (0.6332, 0.7448, 1.864), (0.6529, -0.6384, 0.2335), (0.6226, -0.611, 0.1869), (0.6255, -0.611, 0.1313), (0.6497, -0.646, 0.08812), (0.7032, -0.6997, 0.07372), (0.7661, -0.7516, 0.09366), (0.7963, -0.7819, 0.1403), (0.7935, -0.779, 0.1959), (0.7585, -0.744, 0.2391), (0.7048, -0.6903, 0.2535), (-0.6493, -0.6475, 0.2335), (-0.619, -0.6172, 0.1869), (-0.6205, -0.6186, 0.1313), (-0.6569, -0.6443, 0.08812), (-0.7107, -0.6978, 0.07372), (-0.7626, -0.7608, 0.09366), (-0.79, -0.7881, 0.1959), (-0.755, -0.7531, 0.2391), (-0.7012, -0.6994, 0.2535), (-0.7929, -0.7909, 0.1403), (-0.6583, 0.6502, 0.2335), (-0.628, 0.6667, 0.1869), (-0.631, 0.6498, 0.1313), (-0.6552, 0.6494, 0.08812), (-0.7087, 0.6628, 0.07372), (-0.7716, 0.704, 0.09366), (-0.8018, 0.6881, 0.1403), (-0.799, 0.7049, 0.1959), (-0.764, 0.6963, 0.2391), (-0.7103, 0.682, 0.2535), (-0.715, 0.6684, 0.1636), (0.7005, 0.7174, 0.1636), (0.6438, 0.7384, 0.2335), (0.6135, 0.7131, 0.1869), (0.6164, 0.7302, 0.1313), (0.6514, 0.7302, 0.08812), (0.7052, 0.7723, 0.07372), (0.7571, 0.7557, 0.09366), (0.7874, 0.7944, 0.1403), (0.7845, 0.7735, 0.1959), (0.7495, 0.7807, 0.2391), (0.6958, 0.7512, 0.2535), (0.8748, -0.8956, 3.492), (0.9649, -0.9364, -0.04316), (0.9649, -0.9364, 3.188), (0.9199, -0.9691, -0.04316), (0.9199, -0.9691, 3.163), (0.8643, -0.9691, -0.04316), (0.8643, -0.9691, 3.163), (0.8193, -0.9364, -0.04316), (0.8193, -0.9364, 3.175), (0.8021, -0.8835, -0.04316), (0.8021, -0.8835, 3.13), (0.8193, -0.8306, -0.04316), (0.8193, -0.8306, 3.123), (0.8643, -0.7979, -0.04316), (0.8643, -0.7979, 3.184), (0.9199, -0.7979, -0.04316), (0.9199, -0.7979, 3.117), (0.9649, -0.8306, -0.04316), (0.9649, -0.8306, 3.163), (0.9821, -0.8835, -0.04316), (0.9821, -0.8835, 3.163), (0.995, -0.9433, 1.744), (0.95, -0.976, 1.725), (0.8944, -0.976, 1.725), (0.8494, -0.9433, 1.734), (0.8322, -0.8904, 1.7), (0.8494, -0.8375, 1.694), (0.8944, -0.8048, 1.741), (0.95, -0.8048, 1.689), (0.995, -0.8375, 1.725), (1.012, -0.8904, 1.725), (0.9624, -0.9513, 2.895), (0.9174, -0.984, 2.864), (0.8618, -0.984, 2.864), (0.8168, -0.9513, 2.88), (0.7996, -0.8984, 2.822), (0.8168, -0.8455, 2.813), (0.8711, -0.8261, 2.891), (0.9321, -0.8338, 2.806), (0.9624, -0.8455, 2.864), (0.9796, -0.8984, 2.864)], [], [(0, 1, 3, 2), (2, 6, 4, 0), (6, 7, 5, 4), (1, 5, 7, 3), (0, 4, 5, 1), (3, 7, 6, 2), (22, 20, 8), (50, 10, 12, 51), (26, 24, 8), (51, 12, 14, 52), (16, 14, 8), (52, 14, 16, 53), (20, 18, 8), (53, 16, 18, 54), (24, 22, 8), (54, 18, 20, 55), (28, 26, 8), (55, 20, 22, 56), (12, 10, 8), (56, 22, 24, 57), (10, 28, 8), (57, 24, 26, 58), (14, 12, 8), (58, 26, 28, 59), (18, 16, 8), (59, 28, 10, 50), (9, 11, 13, 15, 17, 19, 21, 23, 25, 27), (43, 41, 29), (70, 31, 33, 71), (47, 45, 29), (71, 33, 35, 72), (37, 35, 29), (72, 35, 37, 73), (41, 39, 29), (73, 37, 39, 74), (45, 43, 29), (74, 39, 41, 75), (49, 47, 29), (75, 41, 43, 76), (33, 31, 29), (76, 43, 45, 77), (31, 49, 29), (77, 45, 47, 78), (35, 33, 29), (78, 47, 49, 79), (39, 37, 29), (79, 49, 31, 70), (30, 32, 34, 36, 38, 40, 42, 44, 46, 48), (68, 59, 50, 69), (67, 58, 59, 68), (66, 57, 58, 67), (65, 56, 57, 66), (64, 55, 56, 65), (63, 54, 55, 64), (62, 53, 54, 63), (61, 52, 53, 62), (60, 51, 52, 61), (69, 50, 51, 60), (9, 69, 60, 11), (11, 60, 61, 13), (13, 61, 62, 15), (15, 62, 63, 17), (17, 63, 64, 19), (19, 64, 65, 21), (21, 65, 66, 23), (23, 66, 67, 25), (25, 67, 68, 27), (27, 68, 69, 9), (48, 79, 70, 30), (46, 78, 79, 48), (44, 77, 78, 46), (42, 76, 77, 44), (40, 75, 76, 42), (38, 74, 75, 40), (36, 73, 74, 38), (34, 72, 73, 36), (32, 71, 72, 34), (30, 70, 71, 32), (94, 92, 80), (101, 82, 84, 102), (98, 96, 80), (102, 84, 86, 103), (88, 86, 80), (103, 86, 88, 104), (92, 90, 80), (104, 88, 90, 105), (96, 94, 80), (105, 90, 92, 106), (100, 98, 80), (106, 92, 94, 107), (84, 82, 80), (107, 94, 96, 108), (82, 100, 80), (108, 96, 98, 109), (86, 84, 80), (109, 98, 100, 110), (90, 88, 80), (110, 100, 82, 101), (81, 83, 85, 87, 89, 91, 93, 95, 97, 99), (99, 110, 101, 81), (97, 109, 110, 99), (95, 108, 109, 97), (93, 107, 108, 95), (91, 106, 107, 93), (89, 105, 106, 91), (87, 104, 105, 89), (85, 103, 104, 87), (83, 102, 103, 85), (81, 101, 102, 83), (125, 123, 111), (142, 113, 115, 143), (129, 127, 111), (143, 115, 117, 144), (119, 117, 111), (144, 117, 119, 145), (123, 121, 111), (145, 119, 121, 146), (127, 125, 111), (146, 121, 123, 147), (131, 129, 111), (147, 123, 125, 148), (115, 113, 111), (148, 125, 127, 149), (113, 131, 111), (149, 127, 129, 150), (117, 115, 111), (150, 129, 131, 151), (121, 119, 111), (151, 131, 113, 142), (112, 114, 116, 118, 120, 122, 124, 126, 128, 130), (130, 141, 132, 112), (128, 140, 141, 130), (126, 139, 140, 128), (124, 138, 139, 126), (122, 137, 138, 124), (120, 136, 137, 122), (118, 135, 136, 120), (116, 134, 135, 118), (114, 133, 134, 116), (112, 132, 133, 114), (141, 151, 142, 132), (140, 150, 151, 141), (139, 149, 150, 140), (138, 148, 149, 139), (137, 147, 148, 138), (136, 146, 147, 137), (135, 145, 146, 136), (134, 144, 145, 135), (133, 143, 144, 134), (132, 142, 143, 133), (166, 164, 152), (173, 154, 156, 174), (170, 168, 152), (174, 156, 158, 175), (160, 158, 152), (175, 158, 160, 176), (164, 162, 152), (176, 160, 162, 177), (168, 166, 152), (177, 162, 164, 178), (172, 170, 152), (178, 164, 166, 179), (156, 154, 152), (179, 166, 168, 180), (154, 172, 152), (180, 168, 170, 181), (158, 156, 152), (181, 170, 172, 182), (162, 160, 152), (182, 172, 154, 173), (153, 155, 157, 159, 161, 163, 165, 167, 169, 171), (191, 182, 173, 192), (190, 181, 182, 191), (189, 180, 181, 190), (188, 179, 180, 189), (187, 178, 179, 188), (186, 177, 178, 187), (185, 176, 177, 186), (184, 175, 176, 185), (183, 174, 175, 184), (192, 173, 174, 183), (153, 192, 183, 155), (155, 183, 184, 157), (157, 184, 185, 159), (159, 185, 186, 161), (161, 186, 187, 163), (163, 187, 188, 165), (165, 188, 189, 167), (167, 189, 190, 169), (169, 190, 191, 171), (171, 191, 192, 153), (207, 205, 193), (214, 195, 197, 215), (211, 209, 193), (215, 197, 199, 216), (201, 199, 193), (216, 199, 201, 217), (205, 203, 193), (217, 201, 203, 218), (209, 207, 193), (218, 203, 205, 219), (213, 211, 193), (219, 205, 207, 220), (197, 195, 193), (220, 207, 209, 221), (195, 213, 193), (221, 209, 211, 222), (199, 197, 193), (222, 211, 213, 223), (203, 201, 193), (223, 213, 195, 214), (194, 196, 198, 200, 202, 204, 206, 208, 210, 212), (232, 223, 214, 233), (231, 222, 223, 232), (230, 221, 222, 231), (229, 220, 221, 230), (228, 219, 220, 229), (227, 218, 219, 228), (226, 217, 218, 227), (225, 216, 217, 226), (224, 215, 216, 225), (233, 214, 215, 224), (194, 233, 224, 196), (196, 224, 225, 198), (198, 225, 226, 200), (200, 226, 227, 202), (202, 227, 228, 204), (204, 228, 229, 206), (206, 229, 230, 208), (208, 230, 231, 210), (210, 231, 232, 212), (212, 232, 233, 194), (248, 246, 234), (255, 236, 238, 256), (252, 250, 234), (256, 238, 240, 257), (242, 240, 234), (257, 240, 242, 258), (246, 244, 234), (258, 242, 244, 259), (250, 248, 234), (259, 244, 246, 260), (254, 252, 234), (260, 246, 248, 261), (238, 236, 234), (261, 248, 250, 262), (236, 254, 234), (262, 250, 252, 263), (240, 238, 234), (263, 252, 254, 264), (244, 242, 234), (264, 254, 236, 255), (235, 237, 239, 241, 243, 245, 247, 249, 251, 253), (273, 264, 255, 274), (272, 263, 264, 273), (271, 262, 263, 272), (270, 261, 262, 271), (269, 260, 261, 270), (268, 259, 260, 269), (267, 258, 259, 268), (266, 257, 258, 267), (265, 256, 257, 266), (274, 255, 256, 265), (235, 274, 265, 237), (237, 265, 266, 239), (239, 266, 267, 241), (241, 267, 268, 243), (243, 268, 269, 245), (245, 269, 270, 247), (247, 270, 271, 249), (249, 271, 272, 251), (251, 272, 273, 253), (253, 273, 274, 235), (289, 287, 275), (296, 277, 279, 297), (293, 291, 275), (297, 279, 281, 298), (283, 281, 275), (298, 281, 283, 299), (287, 285, 275), (299, 283, 285, 300), (291, 289, 275), (300, 285, 287, 301), (295, 293, 275), (301, 287, 289, 302), (279, 277, 275), (302, 289, 291, 303), (277, 295, 275), (303, 291, 293, 304), (281, 279, 275), (285, 283, 275), (276, 278, 280, 282, 284, 286, 288, 290, 292, 294), (313, 418, 296, 314), (312, 304, 418, 313), (311, 303, 304, 312), (310, 302, 303, 311), (309, 301, 302, 310), (308, 300, 301, 309), (307, 299, 300, 308), (306, 298, 299, 307), (305, 297, 298, 306), (314, 296, 297, 305), (276, 314, 305, 278), (278, 305, 306, 280), (280, 306, 307, 282), (282, 307, 308, 284), (284, 308, 309, 286), (286, 309, 310, 288), (288, 310, 311, 290), (290, 311, 312, 292), (292, 312, 313, 294), (294, 313, 314, 276), (329, 327, 315), (336, 317, 319, 337), (333, 331, 315), (337, 319, 321, 338), (323, 321, 315), (338, 321, 323, 339), (327, 325, 315), (339, 323, 325, 340), (331, 329, 315), (340, 325, 327, 341), (335, 333, 315), (341, 327, 329, 342), (319, 317, 315), (342, 329, 331, 343), (317, 335, 315), (343, 331, 333, 344), (321, 319, 315), (344, 333, 335, 345), (325, 323, 315), (345, 335, 317, 336), (316, 318, 320, 322, 324, 326, 328, 330, 332, 334), (334, 345, 336, 316), (332, 344, 345, 334), (330, 343, 344, 332), (328, 342, 343, 330), (326, 341, 342, 328), (324, 340, 341, 326), (322, 339, 340, 324), (320, 338, 339, 322), (318, 337, 338, 320), (316, 336, 337, 318), (360, 358, 346), (367, 348, 350, 368), (364, 362, 346), (368, 350, 352, 369), (354, 352, 346), (369, 352, 354, 370), (358, 356, 346), (370, 354, 356, 371), (362, 360, 346), (371, 356, 358, 372), (366, 364, 346), (372, 358, 360, 373), (350, 348, 346), (373, 360, 362, 374), (348, 366, 346), (374, 362, 364, 375), (352, 350, 346), (375, 364, 366, 376), (356, 354, 346), (376, 366, 348, 367), (347, 349, 351, 353, 355, 357, 359, 361, 363, 365), (385, 376, 367, 386), (384, 375, 376, 385), (383, 374, 375, 384), (382, 373, 374, 383), (381, 372, 373, 382), (380, 371, 372, 381), (379, 370, 371, 380), (378, 369, 370, 379), (377, 368, 369, 378), (386, 367, 368, 377), (347, 386, 377, 349), (349, 377, 378, 351), (351, 378, 379, 353), (353, 379, 380, 355), (355, 380, 381, 357), (357, 381, 382, 359), (359, 382, 383, 361), (361, 383, 384, 363), (363, 384, 385, 365), (365, 385, 386, 347), (758, 387, 388, 759), (399, 401, 400, 398), (400, 401, 403, 402), (402, 403, 405, 404), (404, 405, 407, 406), (406, 407, 409, 408), (408, 409, 411, 410), (410, 411, 413, 412), (412, 413, 415, 414), (414, 415, 417, 416), (416, 417, 399, 398), (398, 400, 402, 404, 406, 408, 410, 412, 414, 416), (296, 418, 295, 277), (418, 304, 293, 295), (396, 1284, 1275, 387), (434, 432, 420), (513, 422, 424, 514), (438, 436, 420), (514, 424, 426, 515), (428, 426, 420), (515, 426, 428, 516), (432, 430, 420), (516, 428, 430, 517), (436, 434, 420), (517, 430, 432, 518), (440, 438, 420), (518, 432, 434, 519), (424, 422, 420), (519, 434, 436, 520), (422, 440, 420), (520, 436, 438, 521), (426, 424, 420), (521, 438, 440, 522), (430, 428, 420), (522, 440, 422, 513), (421, 423, 425, 427, 429, 431, 433, 435, 437, 439), (455, 453, 441), (483, 443, 445, 484), (459, 457, 441), (484, 445, 447, 485), (449, 447, 441), (485, 447, 449, 486), (453, 451, 441), (486, 449, 451, 487), (457, 455, 441), (487, 451, 453, 488), (461, 459, 441), (488, 453, 455, 489), (445, 443, 441), (489, 455, 457, 490), (443, 461, 441), (490, 457, 459, 491), (447, 445, 441), (491, 459, 461, 492), (451, 449, 441), (492, 461, 443, 483), (442, 444, 446, 448, 450, 452, 454, 456, 458, 460), (476, 474, 462), (523, 464, 466, 524), (480, 478, 462), (524, 466, 468, 525), (470, 468, 462), (525, 468, 470, 526), (474, 472, 462), (526, 470, 472, 527), (478, 476, 462), (527, 472, 474, 528), (482, 480, 462), (528, 474, 476, 529), (466, 464, 462), (529, 476, 478, 530), (464, 482, 462), (530, 478, 480, 531), (468, 466, 462), (531, 480, 482, 532), (472, 470, 462), (532, 482, 464, 523), (463, 465, 467, 469, 471, 473, 475, 477, 479, 481), (501, 492, 483, 502), (500, 491, 492, 501), (499, 490, 491, 500), (498, 489, 490, 499), (497, 488, 489, 498), (496, 487, 488, 497), (495, 486, 487, 496), (494, 485, 486, 495), (493, 484, 485, 494), (502, 483, 484, 493), (442, 502, 493, 444), (444, 493, 494, 446), (446, 494, 495, 448), (448, 495, 496, 450), (450, 496, 497, 452), (452, 497, 498, 454), (454, 498, 499, 456), (456, 499, 500, 458), (458, 500, 501, 460), (460, 501, 502, 442), (439, 512, 503, 421), (437, 511, 512, 439), (435, 510, 511, 437), (433, 509, 510, 435), (431, 508, 509, 433), (429, 507, 508, 431), (427, 506, 507, 429), (425, 505, 506, 427), (423, 504, 505, 425), (421, 503, 504, 423), (512, 522, 513, 503), (511, 521, 522, 512), (510, 520, 521, 511), (509, 519, 520, 510), (508, 518, 519, 509), (507, 517, 518, 508), (506, 516, 517, 507), (505, 515, 516, 506), (504, 514, 515, 505), (503, 513, 514, 504), (481, 532, 523, 463), (479, 531, 532, 481), (477, 530, 531, 479), (475, 529, 530, 477), (473, 528, 529, 475), (471, 527, 528, 473), (469, 526, 527, 471), (467, 525, 526, 469), (465, 524, 525, 467), (463, 523, 524, 465), (547, 545, 533), (554, 535, 537, 555), (551, 549, 533), (555, 537, 539, 556), (541, 539, 533), (556, 539, 541, 557), (545, 543, 533), (557, 541, 543, 558), (549, 547, 533), (558, 543, 545, 559), (553, 551, 533), (559, 545, 547, 560), (537, 535, 533), (560, 547, 549, 561), (535, 553, 533), (561, 549, 551, 562), (539, 537, 533), (562, 551, 553, 563), (543, 541, 533), (563, 553, 535, 554), (534, 536, 538, 540, 542, 544, 546, 548, 550, 552), (552, 563, 554, 534), (550, 562, 563, 552), (548, 561, 562, 550), (546, 560, 561, 548), (544, 559, 560, 546), (542, 558, 559, 544), (540, 557, 558, 542), (538, 556, 557, 540), (536, 555, 556, 538), (534, 554, 555, 536), (578, 576, 564), (585, 566, 568, 586), (582, 580, 564), (586, 568, 570, 587), (572, 570, 564), (587, 570, 572, 588), (576, 574, 564), (588, 572, 574, 589), (580, 578, 564), (589, 574, 576, 590), (584, 582, 564), (590, 576, 578, 591), (568, 566, 564), (591, 578, 580, 592), (566, 584, 564), (592, 580, 582, 593), (570, 568, 564), (593, 582, 584, 594), (574, 572, 564), (594, 584, 566, 585), (565, 567, 569, 571, 573, 575, 577, 579, 581, 583), (603, 594, 585, 604), (602, 593, 594, 603), (601, 592, 593, 602), (600, 591, 592, 601), (599, 590, 591, 600), (598, 589, 590, 599), (597, 588, 589, 598), (596, 587, 588, 597), (595, 586, 587, 596), (604, 585, 586, 595), (565, 604, 595, 567), (567, 595, 596, 569), (569, 596, 597, 571), (571, 597, 598, 573), (573, 598, 599, 575), (575, 599, 600, 577), (577, 600, 601, 579), (579, 601, 602, 581), (581, 602, 603, 583), (583, 603, 604, 565), (619, 617, 605), (626, 607, 609, 627), (623, 621, 605), (627, 609, 611, 628), (613, 611, 605), (628, 611, 613, 629), (617, 615, 605), (629, 613, 615, 630), (621, 619, 605), (630, 615, 617, 631), (625, 623, 605), (631, 617, 619, 632), (609, 607, 605), (632, 619, 621, 633), (607, 625, 605), (633, 621, 623, 634), (611, 609, 605), (634, 623, 625, 635), (615, 613, 605), (635, 625, 607, 626), (606, 608, 610, 612, 614, 616, 618, 620, 622, 624), (644, 635, 626, 645), (643, 634, 635, 644), (642, 633, 634, 643), (641, 632, 633, 642), (640, 631, 632, 641), (639, 630, 631, 640), (638, 629, 630, 639), (637, 628, 629, 638), (636, 627, 628, 637), (645, 626, 627, 636), (606, 645, 636, 608), (608, 636, 637, 610), (610, 637, 638, 612), (612, 638, 639, 614), (614, 639, 640, 616), (616, 640, 641, 618), (618, 641, 642, 620), (620, 642, 643, 622), (622, 643, 644, 624), (624, 644, 645, 606), (660, 658, 646), (667, 648, 650, 668), (664, 662, 646), (668, 650, 652, 669), (654, 652, 646), (669, 652, 654, 670), (658, 656, 646), (670, 654, 656, 671), (662, 660, 646), (671, 656, 658, 672), (666, 664, 646), (672, 658, 660, 673), (650, 648, 646), (673, 660, 662, 674), (648, 666, 646), (674, 662, 664, 675), (652, 650, 646), (656, 654, 646), (647, 649, 651, 653, 655, 657, 659, 661, 663, 665), (684, 788, 667, 685), (683, 675, 788, 684), (682, 674, 675, 683), (681, 673, 674, 682), (680, 672, 673, 681), (679, 671, 672, 680), (678, 670, 671, 679), (677, 669, 670, 678), (676, 668, 669, 677), (685, 667, 668, 676), (647, 685, 676, 649), (649, 676, 677, 651), (651, 677, 678, 653), (653, 678, 679, 655), (655, 679, 680, 657), (657, 680, 681, 659), (659, 681, 682, 661), (661, 682, 683, 663), (663, 683, 684, 665), (665, 684, 685, 647), (700, 698, 686), (707, 688, 690, 708), (704, 702, 686), (708, 690, 692, 709), (694, 692, 686), (709, 692, 694, 710), (698, 696, 686), (710, 694, 696, 711), (702, 700, 686), (711, 696, 698, 712), (706, 704, 686), (712, 698, 700, 713), (690, 688, 686), (713, 700, 702, 714), (688, 706, 686), (714, 702, 704, 715), (692, 690, 686), (715, 704, 706, 716), (696, 694, 686), (716, 706, 688, 707), (687, 689, 691, 693, 695, 697, 699, 701, 703, 705), (705, 716, 707, 687), (703, 715, 716, 705), (701, 714, 715, 703), (699, 713, 714, 701), (697, 712, 713, 699), (695, 711, 712, 697), (693, 710, 711, 695), (691, 709, 710, 693), (689, 708, 709, 691), (687, 707, 708, 689), (731, 729, 717), (738, 719, 721, 739), (735, 733, 717), (739, 721, 723, 740), (725, 723, 717), (740, 723, 725, 741), (729, 727, 717), (741, 725, 727, 742), (733, 731, 717), (742, 727, 729, 743), (737, 735, 717), (743, 729, 731, 744), (721, 719, 717), (744, 731, 733, 745), (719, 737, 717), (745, 733, 735, 746), (723, 721, 717), (746, 735, 737, 747), (727, 725, 717), (747, 737, 719, 738), (718, 720, 722, 724, 726, 728, 730, 732, 734, 736), (756, 747, 738, 757), (755, 746, 747, 756), (754, 745, 746, 755), (753, 744, 745, 754), (752, 743, 744, 753), (751, 742, 743, 752), (750, 741, 742, 751), (749, 740, 741, 750), (748, 739, 740, 749), (757, 738, 739, 748), (718, 757, 748, 720), (720, 748, 749, 722), (722, 749, 750, 724), (724, 750, 751, 726), (726, 751, 752, 728), (728, 752, 753, 730), (730, 753, 754, 732), (732, 754, 755, 734), (734, 755, 756, 736), (736, 756, 757, 718), (769, 771, 770, 768), (770, 771, 773, 772), (772, 773, 775, 774), (774, 775, 777, 776), (776, 777, 779, 778), (778, 779, 781, 780), (780, 781, 783, 782), (782, 783, 785, 784), (784, 785, 787, 786), (786, 787, 769, 768), (768, 770, 772, 774, 776, 778, 780, 782, 784, 786), (667, 788, 666, 648), (788, 675, 664, 666), (389, 760, 759, 388), (390, 761, 760, 389), (391, 762, 761, 390), (392, 763, 762, 391), (393, 789, 763, 392), (394, 764, 789, 393), (395, 765, 764, 394), (396, 766, 765, 395), (387, 758, 766, 396), (805, 803, 791), (822, 793, 795, 823), (809, 807, 791), (823, 795, 797, 824), (799, 797, 791), (824, 797, 799, 825), (803, 801, 791), (825, 799, 801, 826), (807, 805, 791), (826, 801, 803, 827), (811, 809, 791), (827, 803, 805, 828), (795, 793, 791), (828, 805, 807, 829), (793, 811, 791), (829, 807, 809, 830), (797, 795, 791), (830, 809, 811, 831), (801, 799, 791), (831, 811, 793, 822), (792, 794, 796, 798, 800, 802, 804, 806, 808, 810), (810, 821, 812, 792), (808, 820, 821, 810), (806, 819, 820, 808), (804, 818, 819, 806), (802, 817, 818, 804), (800, 816, 817, 802), (798, 815, 816, 800), (796, 814, 815, 798), (794, 813, 814, 796), (792, 812, 813, 794), (821, 831, 822, 812), (820, 830, 831, 821), (819, 829, 830, 820), (818, 828, 829, 819), (817, 827, 828, 818), (816, 826, 827, 817), (815, 825, 826, 816), (814, 824, 825, 815), (813, 823, 824, 814), (812, 822, 823, 813), (846, 844, 832), (853, 834, 836, 854), (850, 848, 832), (854, 836, 838, 855), (840, 838, 832), (855, 838, 840, 856), (844, 842, 832), (856, 840, 842, 857), (848, 846, 832), (857, 842, 844, 858), (852, 850, 832), (858, 844, 846, 859), (836, 834, 832), (859, 846, 848, 860), (834, 852, 832), (860, 848, 850, 861), (838, 836, 832), (861, 850, 852, 862), (842, 840, 832), (862, 852, 834, 853), (833, 835, 837, 839, 841, 843, 845, 847, 849, 851), (851, 862, 853, 833), (849, 861, 862, 851), (847, 860, 861, 849), (845, 859, 860, 847), (843, 858, 859, 845), (841, 857, 858, 843), (839, 856, 857, 841), (837, 855, 856, 839), (835, 854, 855, 837), (833, 853, 854, 835), (877, 875, 863), (894, 865, 867, 895), (881, 879, 863), (895, 867, 869, 896), (871, 869, 863), (896, 869, 871, 897), (875, 873, 863), (897, 871, 873, 898), (879, 877, 863), (898, 873, 875, 899), (883, 881, 863), (899, 875, 877, 900), (867, 865, 863), (900, 877, 879, 901), (865, 883, 863), (901, 879, 881, 902), (869, 867, 863), (902, 881, 883, 903), (873, 871, 863), (903, 883, 865, 894), (864, 866, 868, 870, 872, 874, 876, 878, 880, 882), (882, 893, 884, 864), (880, 892, 893, 882), (878, 891, 892, 880), (876, 890, 891, 878), (874, 889, 890, 876), (872, 888, 889, 874), (870, 887, 888, 872), (868, 886, 887, 870), (866, 885, 886, 868), (864, 884, 885, 866), (893, 903, 894, 884), (892, 902, 903, 893), (891, 901, 902, 892), (890, 900, 901, 891), (889, 899, 900, 890), (888, 898, 899, 889), (887, 897, 898, 888), (886, 896, 897, 887), (885, 895, 896, 886), (884, 894, 895, 885), (918, 916, 904), (925, 906, 908, 926), (922, 920, 904), (926, 908, 910, 927), (912, 910, 904), (927, 910, 912, 928), (916, 914, 904), (928, 912, 914, 929), (920, 918, 904), (929, 914, 916, 930), (924, 922, 904), (930, 916, 918, 931), (908, 906, 904), (931, 918, 920, 932), (906, 924, 904), (932, 920, 922, 933), (910, 908, 904), (933, 922, 924, 934), (914, 912, 904), (934, 924, 906, 925), (905, 907, 909, 911, 913, 915, 917, 919, 921, 923), (943, 934, 925, 944), (942, 933, 934, 943), (941, 932, 933, 942), (940, 931, 932, 941), (939, 930, 931, 940), (938, 929, 930, 939), (937, 928, 929, 938), (936, 927, 928, 937), (935, 926, 927, 936), (944, 925, 926, 935), (905, 944, 935, 907), (907, 935, 936, 909), (909, 936, 937, 911), (911, 937, 938, 913), (913, 938, 939, 915), (915, 939, 940, 917), (917, 940, 941, 919), (919, 941, 942, 921), (921, 942, 943, 923), (923, 943, 944, 905), (959, 957, 945), (966, 947, 949, 967), (963, 961, 945), (967, 949, 951, 968), (953, 951, 945), (968, 951, 953, 969), (957, 955, 945), (969, 953, 955, 970), (961, 959, 945), (970, 955, 957, 971), (965, 963, 945), (971, 957, 959, 972), (949, 947, 945), (972, 959, 961, 973), (947, 965, 945), (973, 961, 963, 974), (951, 949, 945), (974, 963, 965, 975), (955, 953, 945), (975, 965, 947, 966), (946, 948, 950, 952, 954, 956, 958, 960, 962, 964), (964, 975, 966, 946), (962, 974, 975, 964), (960, 973, 974, 962), (958, 972, 973, 960), (956, 971, 972, 958), (954, 970, 971, 956), (952, 969, 970, 954), (950, 968, 969, 952), (948, 967, 968, 950), (946, 966, 967, 948), (990, 988, 976), (997, 978, 980, 998), (994, 992, 976), (998, 980, 982, 999), (984, 982, 976), (999, 982, 984, 1000), (988, 986, 976), (1000, 984, 986, 1001), (992, 990, 976), (1001, 986, 988, 1002), (996, 994, 976), (1002, 988, 990, 1003), (980, 978, 976), (1003, 990, 992, 1004), (978, 996, 976), (1004, 992, 994, 1005), (982, 980, 976), (1005, 994, 996, 1006), (986, 984, 976), (1006, 996, 978, 997), (977, 979, 981, 983, 985, 987, 989, 991, 993, 995), (1015, 1006, 997, 1016), (1014, 1005, 1006, 1015), (1013, 1004, 1005, 1014), (1012, 1003, 1004, 1013), (1011, 1002, 1003, 1012), (1010, 1001, 1002, 1011), (1009, 1000, 1001, 1010), (1008, 999, 1000, 1009), (1007, 998, 999, 1008), (1016, 997, 998, 1007), (977, 1016, 1007, 979), (979, 1007, 1008, 981), (981, 1008, 1009, 983), (983, 1009, 1010, 985), (985, 1010, 1011, 987), (987, 1011, 1012, 989), (989, 1012, 1013, 991), (991, 1013, 1014, 993), (993, 1014, 1015, 995), (995, 1015, 1016, 977), (1024, 1023, 1017), (1028, 1018, 1019, 1029), (1022, 1021, 1017), (1029, 1019, 1020, 1030), (1020, 1019, 1017), (1030, 1020, 1021, 1031), (1021, 1020, 1017), (1031, 1021, 1022, 1032), (1019, 1018, 1017), (1032, 1022, 1023, 1033), (1025, 1024, 1017), (1033, 1023, 1024, 1034), (1027, 1026, 1017), (1034, 1024, 1025, 1035), (1026, 1025, 1017), (1035, 1025, 1026, 1036), (1023, 1022, 1017), (1036, 1026, 1027, 1037), (1018, 1027, 1017), (1037, 1027, 1018, 1028), (1046, 1037, 1028, 1047), (1045, 1036, 1037, 1046), (1044, 1035, 1036, 1045), (1043, 1034, 1035, 1044), (1042, 1033, 1034, 1043), (1041, 1032, 1033, 1042), (1040, 1031, 1032, 1041), (1039, 1030, 1031, 1040), (1038, 1029, 1030, 1039), (1047, 1028, 1029, 1038), (1326, 1047, 1038, 1317), (1317, 1038, 1039, 1318), (1318, 1039, 1040, 1319), (1319, 1040, 1041, 1320), (1320, 1041, 1042, 1321), (1321, 1042, 1043, 1322), (1322, 1043, 1044, 1323), (1323, 1044, 1045, 1324), (1324, 1045, 1046, 1325), (1049, 1051, 1050, 1048), (1050, 1051, 1053, 1052), (1052, 1053, 1055, 1054), (1054, 1055, 1057, 1056), (1056, 1057, 1059, 1058), (1058, 1059, 1061, 1060), (1060, 1061, 1063, 1062), (1062, 1063, 1065, 1064), (1064, 1065, 1067, 1066), (1066, 1067, 1049, 1048), (1048, 1050, 1052, 1054, 1056, 1058, 1060, 1062, 1064, 1066), (1070, 1071, 1079), (758, 759, 1070, 1069), (759, 760, 1071, 1070), (760, 761, 1072, 1071), (761, 762, 1073, 1072), (762, 763, 1074, 1073), (763, 789, 1075, 1074), (1075, 789, 764, 1076), (764, 765, 1077, 1076), (765, 766, 1078, 1077), (766, 758, 1069, 1078), (1078, 1069, 1079), (1077, 1078, 1079), (1076, 1077, 1079), (1075, 1076, 1079), (1074, 1075, 1079), (1073, 1074, 1079), (1072, 1073, 1079), (1069, 1070, 1079), (1071, 1072, 1079), (1094, 1092, 1080), (1173, 1082, 1084, 1174), (1098, 1096, 1080), (1174, 1084, 1086, 1175), (1088, 1086, 1080), (1175, 1086, 1088, 1176), (1092, 1090, 1080), (1176, 1088, 1090, 1177), (1096, 1094, 1080), (1177, 1090, 1092, 1178), (1100, 1098, 1080), (1178, 1092, 1094, 1179), (1084, 1082, 1080), (1179, 1094, 1096, 1180), (1082, 1100, 1080), (1180, 1096, 1098, 1181), (1086, 1084, 1080), (1181, 1098, 1100, 1182), (1090, 1088, 1080), (1182, 1100, 1082, 1173), (1081, 1083, 1085, 1087, 1089, 1091, 1093, 1095, 1097, 1099), (1115, 1113, 1101), (1143, 1103, 1105, 1144), (1119, 1117, 1101), (1144, 1105, 1107, 1145), (1109, 1107, 1101), (1145, 1107, 1109, 1146), (1113, 1111, 1101), (1146, 1109, 1111, 1147), (1117, 1115, 1101), (1147, 1111, 1113, 1148), (1121, 1119, 1101), (1148, 1113, 1115, 1149), (1105, 1103, 1101), (1149, 1115, 1117, 1150), (1103, 1121, 1101), (1150, 1117, 1119, 1151), (1107, 1105, 1101), (1151, 1119, 1121, 1152), (1111, 1109, 1101), (1152, 1121, 1103, 1143), (1102, 1104, 1106, 1108, 1110, 1112, 1114, 1116, 1118, 1120), (1136, 1134, 1122), (1183, 1124, 1126, 1184), (1140, 1138, 1122), (1184, 1126, 1128, 1185), (1130, 1128, 1122), (1185, 1128, 1130, 1186), (1134, 1132, 1122), (1186, 1130, 1132, 1187), (1138, 1136, 1122), (1187, 1132, 1134, 1188), (1142, 1140, 1122), (1188, 1134, 1136, 1189), (1126, 1124, 1122), (1189, 1136, 1138, 1190), (1124, 1142, 1122), (1190, 1138, 1140, 1191), (1128, 1126, 1122), (1191, 1140, 1142, 1192), (1132, 1130, 1122), (1192, 1142, 1124, 1183), (1123, 1125, 1127, 1129, 1131, 1133, 1135, 1137, 1139, 1141), (1161, 1152, 1143, 1162), (1160, 1151, 1152, 1161), (1159, 1150, 1151, 1160), (1158, 1149, 1150, 1159), (1157, 1148, 1149, 1158), (1156, 1147, 1148, 1157), (1155, 1146, 1147, 1156), (1154, 1145, 1146, 1155), (1153, 1144, 1145, 1154), (1162, 1143, 1144, 1153), (1102, 1162, 1153, 1104), (1104, 1153, 1154, 1106), (1106, 1154, 1155, 1108), (1108, 1155, 1156, 1110), (1110, 1156, 1157, 1112), (1112, 1157, 1158, 1114), (1114, 1158, 1159, 1116), (1116, 1159, 1160, 1118), (1118, 1160, 1161, 1120), (1120, 1161, 1162, 1102), (1099, 1172, 1163, 1081), (1097, 1171, 1172, 1099), (1095, 1170, 1171, 1097), (1093, 1169, 1170, 1095), (1091, 1168, 1169, 1093), (1089, 1167, 1168, 1091), (1087, 1166, 1167, 1089), (1085, 1165, 1166, 1087), (1083, 1164, 1165, 1085), (1081, 1163, 1164, 1083), (1172, 1182, 1173, 1163), (1171, 1181, 1182, 1172), (1170, 1180, 1181, 1171), (1169, 1179, 1180, 1170), (1168, 1178, 1179, 1169), (1167, 1177, 1178, 1168), (1166, 1176, 1177, 1167), (1165, 1175, 1176, 1166), (1164, 1174, 1175, 1165), (1163, 1173, 1174, 1164), (1141, 1192, 1183, 1123), (1139, 1191, 1192, 1141), (1137, 1190, 1191, 1139), (1135, 1189, 1190, 1137), (1133, 1188, 1189, 1135), (1131, 1187, 1188, 1133), (1129, 1186, 1187, 1131), (1127, 1185, 1186, 1129), (1125, 1184, 1185, 1127), (1123, 1183, 1184, 1125), (1207, 1205, 1193), (1214, 1195, 1197, 1215), (1211, 1209, 1193), (1215, 1197, 1199, 1216), (1201, 1199, 1193), (1216, 1199, 1201, 1217), (1205, 1203, 1193), (1217, 1201, 1203, 1218), (1209, 1207, 1193), (1218, 1203, 1205, 1219), (1213, 1211, 1193), (1219, 1205, 1207, 1220), (1197, 1195, 1193), (1220, 1207, 1209, 1221), (1195, 1213, 1193), (1221, 1209, 1211, 1222), (1199, 1197, 1193), (1222, 1211, 1213, 1223), (1203, 1201, 1193), (1223, 1213, 1195, 1214), (1194, 1196, 1198, 1200, 1202, 1204, 1206, 1208, 1210, 1212), (1232, 1223, 1214, 1233), (1231, 1222, 1223, 1232), (1230, 1221, 1222, 1231), (1229, 1220, 1221, 1230), (1228, 1219, 1220, 1229), (1227, 1218, 1219, 1228), (1226, 1217, 1218, 1227), (1225, 1216, 1217, 1226), (1224, 1215, 1216, 1225), (1233, 1214, 1215, 1224), (1194, 1233, 1224, 1196), (1196, 1224, 1225, 1198), (1198, 1225, 1226, 1200), (1200, 1226, 1227, 1202), (1202, 1227, 1228, 1204), (1204, 1228, 1229, 1206), (1206, 1229, 1230, 1208), (1208, 1230, 1231, 1210), (1210, 1231, 1232, 1212), (1212, 1232, 1233, 1194), (1248, 1246, 1234), (1255, 1236, 1238, 1256), (1252, 1250, 1234), (1256, 1238, 1240, 1257), (1242, 1240, 1234), (1257, 1240, 1242, 1258), (1246, 1244, 1234), (1258, 1242, 1244, 1259), (1250, 1248, 1234), (1259, 1244, 1246, 1260), (1254, 1252, 1234), (1260, 1246, 1248, 1261), (1238, 1236, 1234), (1261, 1248, 1250, 1262), (1236, 1254, 1234), (1262, 1250, 1252, 1263), (1240, 1238, 1234), (1244, 1242, 1234), (1235, 1237, 1239, 1241, 1243, 1245, 1247, 1249, 1251, 1253), (1272, 1306, 1255, 1273), (1271, 1263, 1306, 1272), (1270, 1262, 1263, 1271), (1269, 1261, 1262, 1270), (1268, 1260, 1261, 1269), (1267, 1259, 1260, 1268), (1266, 1258, 1259, 1267), (1265, 1257, 1258, 1266), (1264, 1256, 1257, 1265), (1273, 1255, 1256, 1264), (1235, 1273, 1264, 1237), (1237, 1264, 1265, 1239), (1239, 1265, 1266, 1241), (1241, 1266, 1267, 1243), (1243, 1267, 1268, 1245), (1245, 1268, 1269, 1247), (1247, 1269, 1270, 1249), (1249, 1270, 1271, 1251), (1251, 1271, 1272, 1253), (1253, 1272, 1273, 1235), (1281, 1280, 1274), (1279, 1278, 1274), (387, 1275, 1276, 388), (1277, 1276, 1274), (388, 1276, 1277, 389), (1278, 1277, 1274), (389, 1277, 1278, 390), (1276, 1275, 1274), (390, 1278, 1279, 391), (1282, 1281, 1274), (391, 1279, 1280, 392), (1284, 1283, 1274), (392, 1280, 1281, 393), (1283, 1282, 1274), (393, 1281, 1282, 394), (1280, 1279, 1274), (394, 1282, 1283, 395), (1275, 1284, 1274), (395, 1283, 1284, 396), (1287, 1289, 1288, 1286), (1288, 1289, 1291, 1290), (1290, 1291, 1293, 1292), (1292, 1293, 1295, 1294), (1294, 1295, 1297, 1296), (1296, 1297, 1299, 1298), (1298, 1299, 1301, 1300), (1300, 1301, 1303, 1302), (1302, 1303, 1305, 1304), (1304, 1305, 1287, 1286), (1286, 1288, 1290, 1292, 1294, 1296, 1298, 1300, 1302, 1304), (1255, 1306, 1254, 1236), (1306, 1263, 1252, 1254), (1308, 1309, 1327), (1307, 1326, 1317, 1308), (1308, 1317, 1318, 1309), (1309, 1318, 1319, 1310), (1310, 1319, 1320, 1311), (1311, 1320, 1321, 1312), (1312, 1321, 1322, 1313), (1313, 1322, 1323, 1314), (1314, 1323, 1324, 1315), (1315, 1324, 1325, 1316), (1316, 1325, 1326, 1307), (1316, 1307, 1327), (1315, 1316, 1327), (1314, 1315, 1327), (1313, 1314, 1327), (1312, 1313, 1327), (1311, 1312, 1327), (1310, 1311, 1327), (1307, 1308, 1327), (1309, 1310, 1327), (1338, 1328, 1329, 1339), (1337, 1369, 1360, 1328), (1330, 1340, 1339, 1329), (1331, 1341, 1340, 1330), (1332, 1342, 1341, 1331), (1333, 1343, 1342, 1332), (1334, 1347, 1343, 1333), (1335, 1344, 1347, 1334), (1336, 1345, 1344, 1335), (1337, 1346, 1345, 1336), (1328, 1338, 1346, 1337), (1349, 1350, 1358), (1338, 1339, 1349, 1348), (1339, 1340, 1350, 1349), (1340, 1341, 1351, 1350), (1341, 1342, 1352, 1351), (1342, 1343, 1353, 1352), (1343, 1347, 1354, 1353), (1354, 1347, 1344, 1355), (1344, 1345, 1356, 1355), (1345, 1346, 1357, 1356), (1346, 1338, 1348, 1357), (1357, 1348, 1358), (1356, 1357, 1358), (1355, 1356, 1358), (1354, 1355, 1358), (1353, 1354, 1358), (1352, 1353, 1358), (1351, 1352, 1358), (1348, 1349, 1358), (1350, 1351, 1358), (1366, 1365, 1359), (1364, 1363, 1359), (1328, 1360, 1361, 1329), (1362, 1361, 1359), (1329, 1361, 1362, 1330), (1363, 1362, 1359), (1330, 1362, 1363, 1331), (1361, 1360, 1359), (1331, 1363, 1364, 1332), (1367, 1366, 1359), (1332, 1364, 1365, 1333), (1369, 1368, 1359), (1333, 1365, 1366, 1334), (1368, 1367, 1359), (1334, 1366, 1367, 1335), (1365, 1364, 1359), (1335, 1367, 1368, 1336), (1360, 1369, 1359), (1336, 1368, 1369, 1337), (1325, 1046, 1047, 1326), (1384, 1382, 1370), (1401, 1372, 1374, 1402), (1388, 1386, 1370), (1402, 1374, 1376, 1403), (1378, 1376, 1370), (1403, 1376, 1378, 1404), (1382, 1380, 1370), (1404, 1378, 1380, 1405), (1386, 1384, 1370), (1405, 1380, 1382, 1406), (1390, 1388, 1370), (1406, 1382, 1384, 1407), (1374, 1372, 1370), (1407, 1384, 1386, 1408), (1372, 1390, 1370), (1408, 1386, 1388, 1409), (1376, 1374, 1370), (1409, 1388, 1390, 1410), (1380, 1378, 1370), (1410, 1390, 1372, 1401), (1371, 1373, 1375, 1377, 1379, 1381, 1383, 1385, 1387, 1389), (1389, 1400, 1391, 1371), (1387, 1399, 1400, 1389), (1385, 1398, 1399, 1387), (1383, 1397, 1398, 1385), (1381, 1396, 1397, 1383), (1379, 1395, 1396, 1381), (1377, 1394, 1395, 1379), (1375, 1393, 1394, 1377), (1373, 1392, 1393, 1375), (1371, 1391, 1392, 1373), (1400, 1410, 1401, 1391), (1399, 1409, 1410, 1400), (1398, 1408, 1409, 1399), (1397, 1407, 1408, 1398), (1396, 1406, 1407, 1397), (1395, 1405, 1406, 1396), (1394, 1404, 1405, 1395), (1393, 1403, 1404, 1394), (1392, 1402, 1403, 1393), (1391, 1401, 1402, 1392)])
me_cube_001.polygons.foreach_set('use_smooth', [0, 0, 0, 0, 0, 0, 1, 1, 1, 1, 1, 1, 1, 1, 1, 1, 1, 1, 1, 1, 1, 1, 1, 1, 1, 1, 1, 1, 1, 1, 1, 1, 1, 1, 1, 1, 1, 1, 1, 1, 1, 1, 1, 1, 1, 1, 1, 1, 1, 1, 1, 1, 1, 1, 1, 1, 1, 1, 1, 1, 1, 1, 1, 1, 1, 1, 1, 1, 1, 1, 1, 1, 1, 1, 1, 1, 1, 1, 1, 1, 1, 1, 1, 1, 1, 1, 1, 1, 1, 1, 1, 1, 1, 1, 1, 1, 1, 1, 1, 1, 1, 1, 1, 1, 1, 1, 1, 1, 1, 1, 1, 1, 1, 1, 1, 1, 1, 1, 1, 1, 1, 1, 1, 1, 1, 1, 1, 1, 1, 1, 1, 1, 1, 1, 1, 1, 1, 1, 1, 1, 1, 1, 1, 1, 1, 1, 1, 1, 1, 1, 1, 1, 1, 1, 1, 1, 1, 1, 1, 1, 1, 1, 1, 1, 1, 1, 1, 1, 1, 1, 1, 1, 1, 1, 1, 1, 1, 1, 1, 1, 1, 1, 1, 1, 1, 1, 1, 1, 1, 1, 1, 1, 1, 1, 1, 1, 1, 1, 1, 1, 1, 1, 1, 1, 1, 1, 1, 1, 1, 1, 1, 1, 1, 1, 1, 1, 1, 1, 1, 1, 1, 1, 1, 1, 1, 1, 1, 1, 1, 1, 1, 1, 1, 1, 1, 1, 1, 1, 1, 1, 1, 1, 1, 1, 1, 1, 1, 1, 1, 1, 1, 1, 1, 1, 1, 1, 1, 1, 1, 1, 1, 1, 1, 1, 1, 1, 1, 1, 1, 1, 1, 1, 1, 1, 1, 1, 1, 1, 1, 1, 1, 1, 1, 1, 1, 1, 1, 1, 1, 1, 1, 1, 1, 1, 1, 1, 1, 1, 1, 1, 1, 1, 1, 1, 1, 1, 1, 1, 1, 1, 1, 1, 1, 1, 1, 1, 1, 1, 1, 1, 1, 1, 1, 1, 1, 1, 1, 1, 1, 1, 1, 1, 1, 1, 1, 1, 1, 1, 1, 1, 1, 1, 1, 1, 1, 1, 1, 1, 1, 1, 1, 1, 1, 1, 1, 1, 1, 1, 1, 1, 1, 1, 1, 1, 1, 1, 1, 1, 1, 1, 1, 1, 1, 1, 1, 1, 1, 1, 1, 1, 1, 1, 1, 1, 1, 1, 1, 1, 1, 1, 1, 1, 1, 1, 1, 1, 1, 1, 1, 1, 1, 1, 1, 1, 1, 1, 1, 1, 1, 1, 1, 1, 1, 1, 1, 1, 1, 1, 1, 1, 1, 1, 1, 1, 1, 1, 1, 1, 1, 1, 1, 1, 1, 1, 1, 1, 1, 1, 1, 1, 1, 1, 1, 1, 1, 1, 1, 1, 1, 1, 1, 1, 1, 1, 1, 1, 1, 1, 1, 1, 1, 1, 1, 1, 1, 1, 1, 1, 1, 1, 1, 1, 1, 1, 1, 1, 1, 1, 1, 1, 1, 1, 1, 1, 1, 1, 1, 1, 1, 1, 1, 1, 1, 1, 1, 1, 1, 1, 1, 1, 1, 1, 1, 1, 1, 1, 1, 1, 1, 1, 1, 1, 1, 1, 1, 1, 1, 1, 1, 1, 1, 1, 1, 1, 1, 1, 1, 1, 1, 1, 1, 1, 1, 1, 1, 1, 1, 1, 1, 1, 1, 1, 1, 1, 1, 1, 1, 1, 1, 1, 1, 1, 1, 1, 1, 1, 1, 1, 1, 1, 1, 1, 1, 1, 1, 1, 1, 1, 1, 1, 1, 1, 1, 1, 1, 1, 1, 1, 1, 1, 1, 1, 1, 1, 1, 1, 1, 1, 1, 1, 1, 1, 1, 1, 1, 1, 1, 1, 1, 1, 1, 1, 1, 1, 1, 1, 1, 1, 1, 1, 1, 1, 1, 1, 1, 1, 1, 1, 1, 1, 1, 1, 1, 1, 1, 1, 1, 1, 1, 1, 1, 1, 1, 1, 1, 1, 1, 1, 1, 1, 1, 1, 1, 1, 1, 1, 1, 1, 1, 1, 1, 1, 1, 1, 1, 1, 1, 1, 1, 1, 1, 1, 1, 1, 1, 1, 1, 1, 1, 1, 1, 1, 1, 1, 1, 1, 1, 1, 1, 1, 1, 1, 1, 1, 1, 1, 1, 1, 1, 1, 1, 1, 1, 1, 1, 1, 1, 1, 1, 1, 1, 1, 1, 1, 1, 1, 1, 1, 1, 1, 1, 1, 1, 1, 1, 1, 1, 1, 1, 1, 1, 1, 1, 1, 1, 1, 1, 1, 1, 1, 1, 1, 1, 1, 1, 1, 1, 1, 1, 1, 1, 1, 1, 1, 1, 1, 1, 1, 1, 1, 1, 1, 1, 1, 1, 1, 1, 1, 1, 1, 1, 1, 1, 1, 1, 1, 1, 1, 1, 1, 1, 1, 1, 1, 1, 1, 1, 1, 1, 1, 1, 1, 1, 1, 1, 1, 1, 1, 1, 1, 1, 1, 1, 1, 1, 1, 1, 1, 1, 1, 1, 1, 1, 1, 1, 1, 1, 1, 1, 1, 1, 1, 1, 1, 1, 1, 1, 1, 1, 1, 1, 1, 1, 1, 1, 1, 1, 1, 1, 1, 1, 1, 1, 1, 1, 1, 1, 1, 1, 1, 1, 1, 1, 1, 1, 1, 1, 1, 1, 1, 1, 1, 1, 1, 1, 1, 1, 1, 1, 1, 1, 1, 1, 1, 1, 1, 1, 1, 1, 1, 1, 1, 1, 1, 1, 1, 1, 1, 1, 1, 1, 1, 1, 1, 1, 1, 1, 1, 1, 1, 1, 1, 1, 1, 1, 1, 1, 1, 1, 1, 1, 1, 1, 1, 1, 1, 1, 1, 1, 1, 1, 1, 1, 1, 1, 1, 1, 1, 1, 1, 1, 1, 1, 1, 1, 1, 1, 1, 1, 1, 1, 1, 1, 1, 1, 1, 1, 1, 1, 1, 1, 1, 1, 1, 1, 1, 1, 1, 1, 1, 1, 1, 1, 1, 1, 1, 1, 1, 1, 1, 1, 1, 1, 1, 1, 1, 1, 1, 1, 1, 1, 1, 1, 1, 1, 1, 1, 1, 1, 1, 1, 1, 1, 1, 1, 1, 1, 1, 1, 1, 1, 1, 1, 1, 1, 1, 1, 1, 1, 1, 1, 1, 1, 1, 1, 1, 1, 1, 1, 1, 1, 1, 1, 1, 1, 1, 1, 1, 1, 1, 1, 1, 1, 1, 1, 1, 1, 1, 1, 1, 1, 1, 1, 1, 1, 1, 1, 1, 1, 1, 1, 1, 1, 1, 1, 1, 1, 1, 1, 1, 1, 1, 1, 1, 1, 1, 1, 1, 1, 1, 1, 1, 1, 1, 1, 1, 1, 1, 1, 1, 1, 1, 1, 1, 1, 1, 1, 1, 1, 1, 1, 1, 1, 1, 1, 1, 1, 1, 1, 1, 1, 1, 1, 1, 1, 1, 1, 1, 1, 1, 1, 1, 1, 1, 1, 1, 1, 1, 1, 1, 1, 1, 1, 1, 1, 1, 1, 1, 1, 1, 1, 1, 1, 1, 1, 1, 1, 1, 1, 1, 1, 1, 1, 1, 1, 1, 1, 1, 1, 1, 1, 1, 1, 1, 1, 1, 1, 1, 1, 1, 1, 1, 1, 1, 1, 1, 1, 1, 1, 1, 1, 1, 1, 1, 1, 1, 1, 1, 1, 1, 1, 1, 1, 1, 1, 1, 1, 1, 1, 1, 1, 1, 1, 1, 1, 1, 1, 1, 1, 1, 1, 1, 1, 1, 1, 1, 1, 1, 1, 1, 1, 1, 1, 1, 1, 1, 1, 1, 1, 1, 1, 1, 1, 1, 1, 1, 1, 1, 1, 1, 1, 1, 1, 1, 1, 1, 1, 1, 1, 1, 1, 1, 1, 1, 1, 1, 1, 1, 1, 1, 1, 1, 1, 1, 1, 1, 1, 1, 1, 1, 1, 1, 1, 1, 1, 1, 1, 1, 1, 1, 1, 1, 1, 1, 1, 1, 1, 1, 1, 1, 1, 1, 1, 1, 1, 1, 1, 1, 1, 1, 1, 1, 1, 1, 1, 1, 1, 1, 1, 1, 1, 1, 1, 1, 1, 1, 1, 1, 1, 1, 1, 1, 1, 1, 1, 1, 1, 1, 1, 1, 1, 1, 1, 1, 1, 1, 1, 1, 1, 1, 1, 1, 1, 1, 1, 1, 1, 1, 1, 1, 1, 1, 1, 1, 1, 1, 1, 1, 1, 1, 1, 1, 1, 1, 1, 1, 1, 1, 1, 1, 1, 1, 1, 1, 1, 1, 1, 1, 1, 1, 1, 1, 1, 1, 1, 1, 1, 1, 1, 1, 1, 1, 1, 1, 1, 1, 1, 1, 1, 1, 1, 1, 1, 1, 1, 1, 1, 1, 1, 1, 1])
me_cube_001.polygons.foreach_set('material_index', [0, 0, 0, 0, 0, 0, 1, 0, 1, 0, 1, 0, 1, 0, 1, 0, 1, 0, 1, 0, 1, 0, 1, 0, 1, 0, 0, 1, 0, 1, 0, 1, 0, 1, 0, 1, 0, 1, 0, 1, 0, 1, 0, 1, 0, 1, 0, 0, 0, 0, 0, 0, 0, 0, 0, 0, 0, 0, 0, 0, 0, 0, 0, 0, 0, 0, 0, 0, 0, 0, 0, 0, 0, 0, 0, 0, 0, 0, 1, 0, 1, 0, 1, 0, 1, 0, 1, 0, 1, 0, 1, 0, 1, 0, 1, 0, 1, 0, 0, 0, 0, 0, 0, 0, 0, 0, 0, 0, 0, 1, 0, 1, 0, 1, 0, 1, 0, 1, 0, 1, 0, 1, 0, 1, 0, 1, 0, 1, 0, 0, 0, 0, 0, 0, 0, 0, 0, 0, 0, 0, 0, 0, 0, 0, 0, 0, 0, 0, 0, 0, 1, 0, 1, 0, 1, 0, 1, 0, 1, 0, 1, 0, 1, 0, 1, 0, 1, 0, 1, 0, 0, 0, 0, 0, 0, 0, 0, 0, 0, 0, 0, 0, 0, 0, 0, 0, 0, 0, 0, 0, 0, 1, 0, 1, 0, 1, 0, 1, 0, 1, 0, 1, 0, 1, 0, 1, 0, 1, 0, 1, 0, 0, 0, 0, 0, 0, 0, 0, 0, 0, 0, 0, 0, 0, 0, 0, 0, 0, 0, 0, 0, 0, 1, 0, 1, 0, 1, 0, 1, 0, 1, 0, 1, 0, 1, 0, 1, 0, 1, 0, 1, 0, 0, 0, 0, 0, 0, 0, 0, 0, 0, 0, 0, 0, 0, 0, 0, 0, 0, 0, 0, 0, 0, 1, 0, 1, 0, 1, 0, 1, 0, 1, 0, 1, 0, 1, 0, 1, 0, 1, 1, 0, 0, 0, 0, 0, 0, 0, 0, 0, 0, 0, 0, 0, 0, 0, 0, 0, 0, 0, 0, 0, 1, 0, 1, 0, 1, 0, 1, 0, 1, 0, 1, 0, 1, 0, 1, 0, 1, 0, 1, 0, 0, 0, 0, 0, 0, 0, 0, 0, 0, 0, 0, 1, 0, 1, 0, 1, 0, 1, 0, 1, 0, 1, 0, 1, 0, 1, 0, 1, 0, 1, 0, 0, 0, 0, 0, 0, 0, 0, 0, 0, 0, 0, 0, 0, 0, 0, 0, 0, 0, 0, 0, 0, 0, 0, 0, 0, 0, 0, 0, 0, 0, 0, 0, 0, 0, 0, 0, 1, 0, 1, 0, 1, 0, 1, 0, 1, 0, 1, 0, 1, 0, 1, 0, 1, 0, 1, 0, 0, 1, 0, 1, 0, 1, 0, 1, 0, 1, 0, 1, 0, 1, 0, 1, 0, 1, 0, 1, 0, 0, 1, 0, 1, 0, 1, 0, 1, 0, 1, 0, 1, 0, 1, 0, 1, 0, 1, 0, 1, 0, 0, 0, 0, 0, 0, 0, 0, 0, 0, 0, 0, 0, 0, 0, 0, 0, 0, 0, 0, 0, 0, 0, 0, 0, 0, 0, 0, 0, 0, 0, 0, 0, 0, 0, 0, 0, 0, 0, 0, 0, 0, 0, 0, 0, 0, 0, 0, 0, 0, 0, 0, 1, 0, 1, 0, 1, 0, 1, 0, 1, 0, 1, 0, 1, 0, 1, 0, 1, 0, 1, 0, 0, 0, 0, 0, 0, 0, 0, 0, 0, 0, 0, 1, 0, 1, 0, 1, 0, 1, 0, 1, 0, 1, 0, 1, 0, 1, 0, 1, 0, 1, 0, 0, 0, 0, 0, 0, 0, 0, 0, 0, 0, 0, 0, 0, 0, 0, 0, 0, 0, 0, 0, 0, 1, 0, 1, 0, 1, 0, 1, 0, 1, 0, 1, 0, 1, 0, 1, 0, 1, 0, 1, 0, 0, 0, 0, 0, 0, 0, 0, 0, 0, 0, 0, 0, 0, 0, 0, 0, 0, 0, 0, 0, 0, 1, 0, 1, 0, 1, 0, 1, 0, 1, 0, 1, 0, 1, 0, 1, 0, 1, 1, 0, 0, 0, 0, 0, 0, 0, 0, 0, 0, 0, 0, 0, 0, 0, 0, 0, 0, 0, 0, 0, 1, 0, 1, 0, 1, 0, 1, 0, 1, 0, 1, 0, 1, 0, 1, 0, 1, 0, 1, 0, 0, 0, 0, 0, 0, 0, 0, 0, 0, 0, 0, 1, 0, 1, 0, 1, 0, 1, 0, 1, 0, 1, 0, 1, 0, 1, 0, 1, 0, 1, 0, 0, 0, 0, 0, 0, 0, 0, 0, 0, 0, 0, 0, 0, 0, 0, 0, 0, 0, 0, 0, 0, 0, 0, 0, 0, 0, 0, 0, 0, 0, 0, 0, 0, 0, 0, 0, 0, 0, 0, 0, 0, 0, 0, 1, 0, 1, 0, 1, 0, 1, 0, 1, 0, 1, 0, 1, 0, 1, 0, 1, 0, 1, 0, 0, 0, 0, 0, 0, 0, 0, 0, 0, 0, 0, 0, 0, 0, 0, 0, 0, 0, 0, 0, 0, 1, 0, 1, 0, 1, 0, 1, 0, 1, 0, 1, 0, 1, 0, 1, 0, 1, 0, 1, 0, 0, 0, 0, 0, 0, 0, 0, 0, 0, 0, 0, 1, 0, 1, 0, 1, 0, 1, 0, 1, 0, 1, 0, 1, 0, 1, 0, 1, 0, 1, 0, 0, 0, 0, 0, 0, 0, 0, 0, 0, 0, 0, 0, 0, 0, 0, 0, 0, 0, 0, 0, 0, 1, 0, 1, 0, 1, 0, 1, 0, 1, 0, 1, 0, 1, 0, 1, 0, 1, 0, 1, 0, 0, 0, 0, 0, 0, 0, 0, 0, 0, 0, 0, 0, 0, 0, 0, 0, 0, 0, 0, 0, 0, 1, 0, 1, 0, 1, 0, 1, 0, 1, 0, 1, 0, 1, 0, 1, 0, 1, 0, 1, 0, 0, 0, 0, 0, 0, 0, 0, 0, 0, 0, 0, 1, 0, 1, 0, 1, 0, 1, 0, 1, 0, 1, 0, 1, 0, 1, 0, 1, 0, 1, 0, 0, 0, 0, 0, 0, 0, 0, 0, 0, 0, 0, 0, 0, 0, 0, 0, 0, 0, 0, 0, 0, 1, 0, 1, 0, 1, 0, 1, 0, 1, 0, 1, 0, 1, 0, 1, 0, 1, 0, 1, 0, 0, 0, 0, 0, 0, 0, 0, 0, 0, 0, 0, 0, 0, 0, 0, 0, 0, 0, 0, 0, 0, 0, 0, 0, 0, 0, 0, 0, 0, 0, 1, 0, 0, 0, 0, 0, 0, 0, 0, 0, 0, 1, 1, 1, 1, 1, 1, 1, 1, 1, 1, 0, 1, 0, 1, 0, 1, 0, 1, 0, 1, 0, 1, 0, 1, 0, 1, 0, 1, 0, 0, 1, 0, 1, 0, 1, 0, 1, 0, 1, 0, 1, 0, 1, 0, 1, 0, 1, 0, 1, 0, 0, 1, 0, 1, 0, 1, 0, 1, 0, 1, 0, 1, 0, 1, 0, 1, 0, 1, 0, 1, 0, 0, 0, 0, 0, 0, 0, 0, 0, 0, 0, 0, 0, 0, 0, 0, 0, 0, 0, 0, 0, 0, 0, 0, 0, 0, 0, 0, 0, 0, 0, 0, 0, 0, 0, 0, 0, 0, 0, 0, 0, 0, 0, 0, 0, 0, 0, 0, 0, 0, 0, 0, 1, 0, 1, 0, 1, 0, 1, 0, 1, 0, 1, 0, 1, 0, 1, 0, 1, 0, 1, 0, 0, 0, 0, 0, 0, 0, 0, 0, 0, 0, 0, 0, 0, 0, 0, 0, 0, 0, 0, 0, 0, 1, 0, 1, 0, 1, 0, 1, 0, 1, 0, 1, 0, 1, 0, 1, 0, 1, 1, 0, 0, 0, 0, 0, 0, 0, 0, 0, 0, 0, 0, 0, 0, 0, 0, 0, 0, 0, 0, 0, 1, 1, 0, 1, 0, 1, 0, 1, 0, 1, 0, 1, 0, 1, 0, 1, 0, 1, 0, 0, 0, 0, 0, 0, 0, 0, 0, 0, 0, 0, 0, 0, 1, 0, 0, 0, 0, 0, 0, 0, 0, 0, 0, 1, 1, 1, 1, 1, 1, 1, 1, 1, 0, 0, 0, 0, 0, 0, 0, 0, 0, 0, 0, 1, 0, 0, 0, 0, 0, 0, 0, 0, 0, 0, 1, 1, 1, 1, 1, 1, 1, 1, 1, 1, 1, 0, 1, 0, 1, 0, 1, 0, 1, 0, 1, 0, 1, 0, 1, 0, 1, 0, 0, 1, 0, 1, 0, 1, 0, 1, 0, 1, 0, 1, 0, 1, 0, 1, 0, 1, 0, 1, 0, 0, 0, 0, 0, 0, 0, 0, 0, 0, 0, 0, 0, 0, 0, 0, 0, 0, 0, 0, 0, 0])
_k = set([(8, 10), (8, 12), (8, 14), (8, 16), (8, 18), (8, 20), (8, 22), (8, 24), (8, 26), (8, 28), (9, 11), (9, 27), (10, 12), (10, 28), (11, 13), (12, 14), (13, 15), (14, 16), (15, 17), (16, 18), (17, 19), (18, 20), (19, 21), (20, 22), (21, 23), (22, 24), (23, 25), (24, 26), (25, 27), (26, 28), (29, 31), (29, 33), (29, 35), (29, 37), (29, 39), (29, 41), (29, 43), (29, 45), (29, 47), (29, 49), (30, 32), (30, 48), (31, 33), (31, 49), (32, 34), (33, 35), (34, 36), (35, 37), (36, 38), (37, 39), (38, 40), (39, 41), (40, 42), (41, 43), (42, 44), (43, 45), (44, 46), (45, 47), (46, 48), (47, 49), (80, 82), (80, 84), (80, 86), (80, 88), (80, 90), (80, 92), (80, 94), (80, 96), (80, 98), (80, 100), (81, 83), (81, 99), (82, 84), (82, 100), (83, 85), (84, 86), (85, 87), (86, 88), (87, 89), (88, 90), (89, 91), (90, 92), (91, 93), (92, 94), (93, 95), (94, 96), (95, 97), (96, 98), (97, 99), (98, 100), (111, 113), (111, 115), (111, 117), (111, 119), (111, 121), (111, 123), (111, 125), (111, 127), (111, 129), (111, 131), (112, 114), (112, 130), (113, 115), (113, 131), (114, 116), (115, 117), (116, 118), (117, 119), (118, 120), (119, 121), (120, 122), (121, 123), (122, 124), (123, 125), (124, 126), (125, 127), (126, 128), (127, 129), (128, 130), (129, 131), (152, 154), (152, 156), (152, 158), (152, 160), (152, 162), (152, 164), (152, 166), (152, 168), (152, 170), (152, 172), (153, 155), (153, 171), (154, 156), (154, 172), (155, 157), (156, 158), (157, 159), (158, 160), (159, 161), (160, 162), (161, 163), (162, 164), (163, 165), (164, 166), (165, 167), (166, 168), (167, 169), (168, 170), (169, 171), (170, 172), (193, 195), (193, 197), (193, 199), (193, 201), (193, 203), (193, 205), (193, 207), (193, 209), (193, 211), (193, 213), (194, 196), (194, 212), (195, 197), (195, 213), (196, 198), (197, 199), (198, 200), (199, 201), (200, 202), (201, 203), (202, 204), (203, 205), (204, 206), (205, 207), (206, 208), (207, 209), (208, 210), (209, 211), (210, 212), (211, 213), (234, 236), (234, 238), (234, 240), (234, 242), (234, 244), (234, 246), (234, 248), (234, 250), (234, 252), (234, 254), (235, 237), (235, 253), (236, 238), (236, 254), (237, 239), (238, 240), (239, 241), (240, 242), (241, 243), (242, 244), (243, 245), (244, 246), (245, 247), (246, 248), (247, 249), (248, 250), (249, 251), (250, 252), (251, 253), (252, 254), (275, 277), (275, 279), (275, 281), (275, 283), (275, 285), (275, 287), (275, 289), (275, 291), (275, 293), (275, 295), (276, 278), (276, 294), (277, 279), (277, 295), (278, 280), (279, 281), (280, 282), (281, 283), (282, 284), (283, 285), (284, 286), (285, 287), (286, 288), (287, 289), (288, 290), (289, 291), (290, 292), (291, 293), (292, 294), (293, 295), (315, 317), (315, 319), (315, 321), (315, 323), (315, 325), (315, 327), (315, 329), (315, 331), (315, 333), (315, 335), (316, 318), (316, 334), (317, 319), (317, 335), (318, 320), (319, 321), (320, 322), (321, 323), (322, 324), (323, 325), (324, 326), (325, 327), (326, 328), (327, 329), (328, 330), (329, 331), (330, 332), (331, 333), (332, 334), (333, 335), (346, 348), (346, 350), (346, 352), (346, 354), (346, 356), (346, 358), (346, 360), (346, 362), (346, 364), (346, 366), (347, 349), (347, 365), (348, 350), (348, 366), (349, 351), (350, 352), (351, 353), (352, 354), (353, 355), (354, 356), (355, 357), (356, 358), (357, 359), (358, 360), (359, 361), (360, 362), (361, 363), (362, 364), (363, 365), (364, 366), (387, 388), (387, 396), (388, 389), (389, 390), (390, 391), (391, 392), (392, 393), (393, 394), (394, 395), (395, 396), (398, 400), (398, 416), (399, 401), (399, 417), (400, 402), (401, 403), (402, 404), (403, 405), (404, 406), (405, 407), (406, 408), (407, 409), (408, 410), (409, 411), (410, 412), (411, 413), (412, 414), (413, 415), (414, 416), (415, 417), (420, 422), (420, 424), (420, 426), (420, 428), (420, 430), (420, 432), (420, 434), (420, 436), (420, 438), (420, 440), (421, 423), (421, 439), (422, 424), (422, 440), (423, 425), (424, 426), (425, 427), (426, 428), (427, 429), (428, 430), (429, 431), (430, 432), (431, 433), (432, 434), (433, 435), (434, 436), (435, 437), (436, 438), (437, 439), (438, 440), (441, 443), (441, 445), (441, 447), (441, 449), (441, 451), (441, 453), (441, 455), (441, 457), (441, 459), (441, 461), (442, 444), (442, 460), (443, 445), (443, 461), (444, 446), (445, 447), (446, 448), (447, 449), (448, 450), (449, 451), (450, 452), (451, 453), (452, 454), (453, 455), (454, 456), (455, 457), (456, 458), (457, 459), (458, 460), (459, 461), (462, 464), (462, 466), (462, 468), (462, 470), (462, 472), (462, 474), (462, 476), (462, 478), (462, 480), (462, 482), (463, 465), (463, 481), (464, 466), (464, 482), (465, 467), (466, 468), (467, 469), (468, 470), (469, 471), (470, 472), (471, 473), (472, 474), (473, 475), (474, 476), (475, 477), (476, 478), (477, 479), (478, 480), (479, 481), (480, 482), (533, 535), (533, 537), (533, 539), (533, 541), (533, 543), (533, 545), (533, 547), (533, 549), (533, 551), (533, 553), (534, 536), (534, 552), (535, 537), (535, 553), (536, 538), (537, 539), (538, 540), (539, 541), (540, 542), (541, 543), (542, 544), (543, 545), (544, 546), (545, 547), (546, 548), (547, 549), (548, 550), (549, 551), (550, 552), (551, 553), (564, 566), (564, 568), (564, 570), (564, 572), (564, 574), (564, 576), (564, 578), (564, 580), (564, 582), (564, 584), (565, 567), (565, 583), (566, 568), (566, 584), (567, 569), (568, 570), (569, 571), (570, 572), (571, 573), (572, 574), (573, 575), (574, 576), (575, 577), (576, 578), (577, 579), (578, 580), (579, 581), (580, 582), (581, 583), (582, 584), (605, 607), (605, 609), (605, 611), (605, 613), (605, 615), (605, 617), (605, 619), (605, 621), (605, 623), (605, 625), (606, 608), (606, 624), (607, 609), (607, 625), (608, 610), (609, 611), (610, 612), (611, 613), (612, 614), (613, 615), (614, 616), (615, 617), (616, 618), (617, 619), (618, 620), (619, 621), (620, 622), (621, 623), (622, 624), (623, 625), (646, 648), (646, 650), (646, 652), (646, 654), (646, 656), (646, 658), (646, 660), (646, 662), (646, 664), (646, 666), (647, 649), (647, 665), (648, 650), (648, 666), (649, 651), (650, 652), (651, 653), (652, 654), (653, 655), (654, 656), (655, 657), (656, 658), (657, 659), (658, 660), (659, 661), (660, 662), (661, 663), (662, 664), (663, 665), (664, 666), (686, 688), (686, 690), (686, 692), (686, 694), (686, 696), (686, 698), (686, 700), (686, 702), (686, 704), (686, 706), (687, 689), (687, 705), (688, 690), (688, 706), (689, 691), (690, 692), (691, 693), (692, 694), (693, 695), (694, 696), (695, 697), (696, 698), (697, 699), (698, 700), (699, 701), (700, 702), (701, 703), (702, 704), (703, 705), (704, 706), (717, 719), (717, 721), (717, 723), (717, 725), (717, 727), (717, 729), (717, 731), (717, 733), (717, 735), (717, 737), (718, 720), (718, 736), (719, 721), (719, 737), (720, 722), (721, 723), (722, 724), (723, 725), (724, 726), (725, 727), (726, 728), (727, 729), (728, 730), (729, 731), (730, 732), (731, 733), (732, 734), (733, 735), (734, 736), (735, 737), (758, 759), (758, 766), (759, 760), (760, 761), (761, 762), (762, 763), (763, 789), (764, 765), (764, 789), (765, 766), (768, 770), (768, 786), (769, 771), (769, 787), (770, 772), (771, 773), (772, 774), (773, 775), (774, 776), (775, 777), (776, 778), (777, 779), (778, 780), (779, 781), (780, 782), (781, 783), (782, 784), (783, 785), (784, 786), (785, 787), (791, 793), (791, 795), (791, 797), (791, 799), (791, 801), (791, 803), (791, 805), (791, 807), (791, 809), (791, 811), (792, 794), (792, 810), (793, 795), (793, 811), (794, 796), (795, 797), (796, 798), (797, 799), (798, 800), (799, 801), (800, 802), (801, 803), (802, 804), (803, 805), (804, 806), (805, 807), (806, 808), (807, 809), (808, 810), (809, 811), (832, 834), (832, 836), (832, 838), (832, 840), (832, 842), (832, 844), (832, 846), (832, 848), (832, 850), (832, 852), (833, 835), (833, 851), (834, 836), (834, 852), (835, 837), (836, 838), (837, 839), (838, 840), (839, 841), (840, 842), (841, 843), (842, 844), (843, 845), (844, 846), (845, 847), (846, 848), (847, 849), (848, 850), (849, 851), (850, 852), (863, 865), (863, 867), (863, 869), (863, 871), (863, 873), (863, 875), (863, 877), (863, 879), (863, 881), (863, 883), (864, 866), (864, 882), (865, 867), (865, 883), (866, 868), (867, 869), (868, 870), (869, 871), (870, 872), (871, 873), (872, 874), (873, 875), (874, 876), (875, 877), (876, 878), (877, 879), (878, 880), (879, 881), (880, 882), (881, 883), (904, 906), (904, 908), (904, 910), (904, 912), (904, 914), (904, 916), (904, 918), (904, 920), (904, 922), (904, 924), (905, 907), (905, 923), (906, 908), (906, 924), (907, 909), (908, 910), (909, 911), (910, 912), (911, 913), (912, 914), (913, 915), (914, 916), (915, 917), (916, 918), (917, 919), (918, 920), (919, 921), (920, 922), (921, 923), (922, 924), (945, 947), (945, 949), (945, 951), (945, 953), (945, 955), (945, 957), (945, 959), (945, 961), (945, 963), (945, 965), (946, 948), (946, 964), (947, 949), (947, 965), (948, 950), (949, 951), (950, 952), (951, 953), (952, 954), (953, 955), (954, 956), (955, 957), (956, 958), (957, 959), (958, 960), (959, 961), (960, 962), (961, 963), (962, 964), (963, 965), (976, 978), (976, 980), (976, 982), (976, 984), (976, 986), (976, 988), (976, 990), (976, 992), (976, 994), (976, 996), (977, 979), (977, 995), (978, 980), (978, 996), (979, 981), (980, 982), (981, 983), (982, 984), (983, 985), (984, 986), (985, 987), (986, 988), (987, 989), (988, 990), (989, 991), (990, 992), (991, 993), (992, 994), (993, 995), (994, 996), (1017, 1018), (1017, 1019), (1017, 1022), (1017, 1024), (1017, 1026), (1017, 1027), (1018, 1019), (1018, 1027), (1019, 1020), (1020, 1021), (1021, 1022), (1022, 1023), (1023, 1024), (1024, 1025), (1025, 1026), (1026, 1027), (1048, 1050), (1048, 1066), (1049, 1051), (1049, 1067), (1050, 1052), (1051, 1053), (1052, 1054), (1053, 1055), (1054, 1056), (1055, 1057), (1056, 1058), (1057, 1059), (1058, 1060), (1059, 1061), (1060, 1062), (1061, 1063), (1062, 1064), (1063, 1065), (1064, 1066), (1065, 1067), (1069, 1070), (1069, 1078), (1069, 1079), (1070, 1071), (1070, 1079), (1071, 1072), (1072, 1073), (1072, 1079), (1073, 1074), (1073, 1079), (1074, 1075), (1074, 1079), (1075, 1076), (1075, 1079), (1076, 1077), (1077, 1078), (1080, 1082), (1080, 1084), (1080, 1086), (1080, 1088), (1080, 1090), (1080, 1092), (1080, 1094), (1080, 1096), (1080, 1098), (1080, 1100), (1081, 1083), (1081, 1099), (1082, 1084), (1082, 1100), (1083, 1085), (1084, 1086), (1085, 1087), (1086, 1088), (1087, 1089), (1088, 1090), (1089, 1091), (1090, 1092), (1091, 1093), (1092, 1094), (1093, 1095), (1094, 1096), (1095, 1097), (1096, 1098), (1097, 1099), (1098, 1100), (1101, 1103), (1101, 1105), (1101, 1107), (1101, 1109), (1101, 1111), (1101, 1113), (1101, 1115), (1101, 1117), (1101, 1119), (1101, 1121), (1102, 1104), (1102, 1120), (1103, 1105), (1103, 1121), (1104, 1106), (1105, 1107), (1106, 1108), (1107, 1109), (1108, 1110), (1109, 1111), (1110, 1112), (1111, 1113), (1112, 1114), (1113, 1115), (1114, 1116), (1115, 1117), (1116, 1118), (1117, 1119), (1118, 1120), (1119, 1121), (1122, 1124), (1122, 1126), (1122, 1128), (1122, 1130), (1122, 1132), (1122, 1134), (1122, 1136), (1122, 1138), (1122, 1140), (1122, 1142), (1123, 1125), (1123, 1141), (1124, 1126), (1124, 1142), (1125, 1127), (1126, 1128), (1127, 1129), (1128, 1130), (1129, 1131), (1130, 1132), (1131, 1133), (1132, 1134), (1133, 1135), (1134, 1136), (1135, 1137), (1136, 1138), (1137, 1139), (1138, 1140), (1139, 1141), (1140, 1142), (1193, 1195), (1193, 1197), (1193, 1199), (1193, 1201), (1193, 1203), (1193, 1205), (1193, 1207), (1193, 1209), (1193, 1211), (1193, 1213), (1194, 1196), (1194, 1212), (1195, 1197), (1195, 1213), (1196, 1198), (1197, 1199), (1198, 1200), (1199, 1201), (1200, 1202), (1201, 1203), (1202, 1204), (1203, 1205), (1204, 1206), (1205, 1207), (1206, 1208), (1207, 1209), (1208, 1210), (1209, 1211), (1210, 1212), (1211, 1213), (1234, 1236), (1234, 1238), (1234, 1240), (1234, 1242), (1234, 1244), (1234, 1246), (1234, 1248), (1234, 1250), (1234, 1252), (1234, 1254), (1235, 1237), (1235, 1253), (1236, 1238), (1236, 1254), (1237, 1239), (1238, 1240), (1239, 1241), (1240, 1242), (1241, 1243), (1242, 1244), (1243, 1245), (1244, 1246), (1245, 1247), (1246, 1248), (1247, 1249), (1248, 1250), (1249, 1251), (1250, 1252), (1251, 1253), (1252, 1254), (1274, 1275), (1274, 1276), (1274, 1279), (1274, 1281), (1274, 1283), (1274, 1284), (1275, 1276), (1275, 1284), (1276, 1277), (1277, 1278), (1278, 1279), (1279, 1280), (1280, 1281), (1281, 1282), (1282, 1283), (1283, 1284), (1286, 1288), (1286, 1304), (1287, 1289), (1287, 1305), (1288, 1290), (1289, 1291), (1290, 1292), (1291, 1293), (1292, 1294), (1293, 1295), (1294, 1296), (1295, 1297), (1296, 1298), (1297, 1299), (1298, 1300), (1299, 1301), (1300, 1302), (1301, 1303), (1302, 1304), (1303, 1305), (1307, 1308), (1307, 1316), (1307, 1327), (1308, 1309), (1308, 1327), (1309, 1310), (1310, 1311), (1310, 1327), (1311, 1312), (1311, 1327), (1312, 1313), (1312, 1327), (1313, 1314), (1313, 1327), (1314, 1315), (1315, 1316), (1328, 1329), (1328, 1337), (1329, 1330), (1330, 1331), (1331, 1332), (1332, 1333), (1333, 1334), (1334, 1335), (1335, 1336), (1336, 1337), (1338, 1339), (1338, 1346), (1339, 1340), (1340, 1341), (1341, 1342), (1342, 1343), (1343, 1347), (1344, 1345), (1344, 1347), (1345, 1346), (1348, 1349), (1348, 1357), (1348, 1358), (1349, 1350), (1349, 1358), (1350, 1351), (1350, 1358), (1351, 1352), (1351, 1358), (1352, 1353), (1352, 1358), (1353, 1354), (1353, 1358), (1354, 1355), (1354, 1358), (1355, 1356), (1355, 1358), (1356, 1357), (1356, 1358), (1357, 1358), (1359, 1360), (1359, 1361), (1359, 1362), (1359, 1363), (1359, 1364), (1359, 1365), (1359, 1366), (1359, 1367), (1359, 1368), (1359, 1369), (1360, 1361), (1360, 1369), (1361, 1362), (1362, 1363), (1363, 1364), (1364, 1365), (1365, 1366), (1366, 1367), (1367, 1368), (1368, 1369), (1370, 1372), (1370, 1374), (1370, 1376), (1370, 1378), (1370, 1380), (1370, 1382), (1370, 1384), (1370, 1386), (1370, 1388), (1370, 1390), (1371, 1373), (1371, 1389), (1372, 1374), (1372, 1390), (1373, 1375), (1374, 1376), (1375, 1377), (1376, 1378), (1377, 1379), (1378, 1380), (1379, 1381), (1380, 1382), (1381, 1383), (1382, 1384), (1383, 1385), (1384, 1386), (1385, 1387), (1386, 1388), (1387, 1389), (1388, 1390)])
me_cube_001.attributes.new('sharp_edge', 'BOOLEAN', 'EDGE').data.foreach_set('value', [ (min(e.vertices), max(e.vertices)) in _k for e in me_cube_001.edges])
me_cube_001.materials.append(mat_woodlog)
me_cube_001.materials.append(mat_cutwoodlog)
me_cube_001.use_remesh_preserve_volume = False
me_cube_001.use_remesh_preserve_attributes = False
me_cube_001.use_mirror_vertex_groups = False
me_cube_001.update()

# ---- objects
ob_wall = bpy.data.objects.new('Wall', me_cube_001)

# ---- transforms, parenting, visibility, modifiers, constraints
ob_wall.location = (0.0, 0.0, 0.0)
ob_wall.lineart.crease_threshold = 0.0
_m = ob_wall.modifiers.new('EdgeSplit', 'EDGE_SPLIT')
_m.use_edge_angle = False

# ---- collection membership
col_collection_1.objects.link(ob_wall)

# ---- scene / render settings (as saved in the file)
scene.frame_start = 1; scene.frame_end = 250; scene.frame_set(1)
scene.render.engine = 'BLENDER_EEVEE_NEXT'
scene.render.resolution_percentage = 50
scene.render.dither_intensity = 0.0
scene.cycles.use_denoising = False
scene.cycles.samples = 128
scene.cycles.sampling_pattern = 'TABULATED_SOBOL'
scene.cycles.light_sampling_threshold = 0.0
scene.cycles.use_adaptive_sampling = False
scene.cycles.use_light_tree = False
scene.cycles.blur_glossy = 0.0
scene.cycles.sample_clamp_indirect = 0.0
scene.view_settings.view_transform = 'Standard'
bpy.context.view_layer.update()

# ---- added for rendering (the .blend has no active camera and no usable light): camera, sun
cam_auto = bpy.data.cameras.new('AutoCamera')
cam_auto.lens = 50.0
cam_auto.sensor_width = 36.0
cam_auto.clip_end = 1000.0
ob_auto_camera = bpy.data.objects.new('AutoCamera', cam_auto)
scene.collection.objects.link(ob_auto_camera)
ob_auto_camera.location = (4.24007, -5.0796, 5.13389)
ob_auto_camera.rotation_euler = (1.09748, -7.21219e-08, 0.694738)
scene.camera = ob_auto_camera
light_auto_sun = bpy.data.lights.new('AutoSun', 'SUN')
light_auto_sun.energy = 3.0
light_auto_sun.angle = 0.0523599
ob_auto_sun = bpy.data.objects.new('AutoSun', light_auto_sun)
scene.collection.objects.link(ob_auto_sun)
ob_auto_sun.rotation_euler = (0.872665, 0.174533, 0.523599)
bpy.context.view_layer.update()
